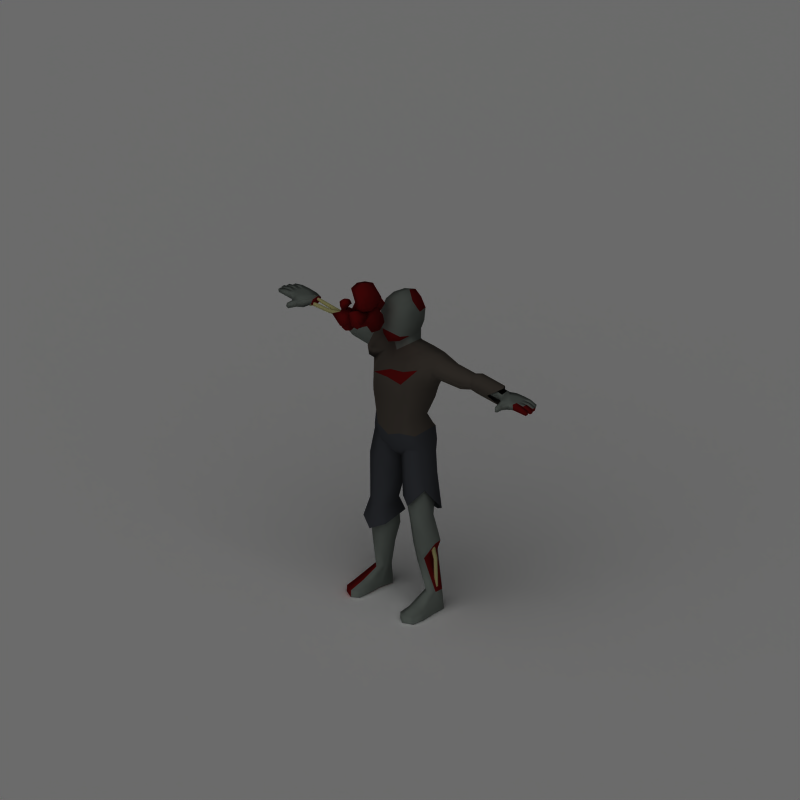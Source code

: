 # Source: zombie.blend  (saved by Blender 2.49.2; exported with 4.5.12 LTS)
import bpy
from mathutils import Matrix  # noqa: F401  (used for matrix-valued properties, if any)

bpy.ops.wm.read_factory_settings(use_empty=True)
scene = bpy.context.scene
scene.name = 'Scene'

# ---- collections
col_collection_1 = bpy.data.collections.new('Collection 1'); scene.collection.children.link(col_collection_1)

# ---- materials (node trees are filled in below, after node groups)
mat_bloody = bpy.data.materials.new('Bloody')
mat_bloody.alpha_threshold = 0.0
mat_bloody.diffuse_color = (0.4323, 0.04837, 0.04837, 1.0)
mat_bloody.roughness = 0.5
mat_bloody.specular_intensity = 0.0
mat_bloody.line_color = (0.0, 0.0, 0.0, 1.0)
mat_skin = bpy.data.materials.new('Skin')
mat_skin.alpha_threshold = 0.0
mat_skin.preview_render_type = 'SHADERBALL'
mat_skin.diffuse_color = (0.4735, 0.5074, 0.4805, 1.0)
mat_skin.roughness = 0.5
mat_skin.specular_intensity = 0.0
mat_skin.line_color = (0.0, 0.0, 0.0, 1.0)
mat_rags = bpy.data.materials.new('Rags')
mat_rags.alpha_threshold = 0.0
mat_rags.preview_render_type = 'FLAT'
mat_rags.diffuse_color = (0.3273, 0.2975, 0.2669, 1.0)
mat_rags.specular_color = (0.7997, 0.0, 0.0)
mat_rags.roughness = 0.5
mat_rags.specular_intensity = 0.0
mat_rags.line_color = (0.0, 0.0, 0.0, 1.0)
mat_rags2 = bpy.data.materials.new('Rags2')
mat_rags2.alpha_threshold = 0.0
mat_rags2.preview_render_type = 'FLAT'
mat_rags2.diffuse_color = (0.2508, 0.2621, 0.2857, 1.0)
mat_rags2.specular_color = (0.7541, 0.0, 0.0)
mat_rags2.roughness = 0.5
mat_rags2.specular_intensity = 0.0
mat_rags2.line_color = (0.0, 0.0, 0.0, 1.0)
mat_bone_001 = bpy.data.materials.new('Bone.001')
mat_bone_001.alpha_threshold = 0.0
mat_bone_001.diffuse_color = (0.7846, 0.7672, 0.5132, 1.0)
mat_bone_001.specular_color = (1.0, 0.6498, 0.2498)
mat_bone_001.roughness = 0.5
mat_bone_001.specular_intensity = 0.0
mat_bone_001.line_color = (0.0, 0.0, 0.0, 1.0)
mat_shadowcatcher = bpy.data.materials.new('ShadowCatcher')
mat_shadowcatcher.alpha_threshold = 0.0
mat_shadowcatcher.diffuse_color = (1.0, 1.0, 1.0, 1.0)
mat_shadowcatcher.roughness = 0.5
mat_shadowcatcher.line_color = (0.0, 0.0, 0.0, 0.666)

# ---- material node trees

# ---- world
world_world = bpy.data.worlds.new('World'); scene.world = world_world
world_world.color = (0.1, 0.1, 0.1)
world_world.use_sun_shadow = False
world_world.sun_shadow_jitter_overblur = 0.0
world_world.cycles.sampling_method = 'MANUAL'
world_world.cycles.sample_map_resolution = 256

# ---- cameras
cam_camera_001 = bpy.data.cameras.new('Camera.001')
cam_camera_001.type = 'ORTHO'
cam_camera_001.passepartout_alpha = 0.2
cam_camera_001.clip_end = 100.0
cam_camera_001.lens = 35.0
cam_camera_001.ortho_scale = 4.245
cam_camera_001.show_passepartout = False
cam_camera_001.show_safe_areas = True
cam_camera_001.dof.focus_distance = 0.0
cam_camera_001.dof.aperture_fstop = 128.0

# ---- lights
light_lamp_001 = bpy.data.lights.new('Lamp.001', 'SUN')
light_lamp_001.transmission_factor = 0.0
light_lamp_001.angle = 1.571
light_lamp_001.energy = 1.25
light_lamp_001.shadow_buffer_clip_start = 0.5
light_lamp_001.shadow_soft_size = 1.0
light_lamp_001.shadow_cascade_max_distance = 1000.0
light_lamp_001.cycles.use_multiple_importance_sampling = False

# ---- meshes
me_plane_002 = bpy.data.meshes.new('Plane.002')
me_plane_002.from_pydata([], [], [])
me_plane_002.use_remesh_preserve_volume = False
me_plane_002.use_remesh_preserve_attributes = False
me_plane_002.use_mirror_vertex_groups = False
me_plane_002.update()
me_cube_004 = bpy.data.meshes.new('Cube.004')
me_cube_004.from_pydata([(-0.02728, -0.04406, 0.01885), (-0.04144, -0.0594, 0.04756), (-0.02325, -0.0891, 0.04067), (-0.02034, -0.07259, 0.01744), (-0.009991, -0.05981, 0.04091), (-0.04054, -0.07335, 0.01861), (-0.03916, -0.0439, 0.03503), (-0.03608, -0.0783, 0.05169), (-0.0257, -0.05369, 0.01331), (-0.02393, -0.08787, 0.03173), (-0.01514, -0.04421, 0.02995), (-0.02596, -0.05593, 0.05188), (-0.01206, -0.07861, 0.04661), (-0.0125, -0.06573, 0.03016), (-0.04929, -0.06627, 0.03484), (-0.03847, -0.05455, 0.01291), (-0.02457, -0.07723, 0.007642), (-0.03539, -0.08895, 0.02958), (-0.02721, -0.04226, 0.04179), (-0.02453, -0.0723, 0.05634), (-0.01421, -0.0807, 0.03808), (-0.02319, -0.04968, 0.0305), (-0.04758, -0.05129, 0.02692), (-0.04489, -0.08133, 0.04147), (-0.02331, -0.0909, 0.01773), (-0.026, -0.06086, 0.003177), (0.02382, -0.03189, -0.03581), (0.002009, -0.05552, 0.008406), (0.0347, -0.08369, 0.0002211), (0.05184, -0.07762, -0.04642), (0.05044, -0.05614, -0.001837), (0.01199, -0.0651, -0.03028), (0.02935, -0.03163, 0.009871), (0.01026, -0.08462, 0.01476), (0.04047, -0.0504, -0.0414), (0.05691, -0.08961, -0.02122), (0.04873, -0.01157, -0.0003886), (0.02586, -0.05016, 0.01505), (0.04175, -0.07657, 0.0008781), (0.06392, -0.06705, -0.02683), (-0.001489, -0.0542, -0.005289), (0.006593, -0.04804, -0.04496), (0.02488, -0.08485, -0.04169), (0.01991, -0.08913, -0.0134), (0.02392, -0.02912, -0.0004792), (0.02806, -0.07537, 0.02192), (0.06129, -0.09011, -0.01464), (0.05404, -0.04575, -0.02566), (-0.007438, -0.04302, -0.02338), (0.00528, -0.07739, 0.004919), (0.03851, -0.09212, -0.03164), (0.02268, -0.05964, -0.04856), (-0.06594, -0.02182, -0.06057), (-0.06594, -0.07326, -0.06057), (-0.05284, -0.07326, -0.01083), (-0.05284, -0.02182, -0.01083), (-0.02615, -0.02182, -0.07105), (-0.02615, -0.07326, -0.07105), (-0.01305, -0.07326, -0.02131), (-0.01305, -0.02182, -0.02131), (-0.091, -0.077, -0.03249), (-0.06979, -0.04754, -0.06343), (-0.06229, -0.01807, -0.03494), (-0.05478, -0.04754, -0.006446), (-0.02421, -0.04754, -0.07543), (-0.0167, -0.077, -0.04694), (-0.009199, -0.04754, -0.01845), (-0.0167, -0.01807, -0.04694), (-0.047, -0.077, -0.06943), (-0.047, -0.01807, -0.06943), (-0.03199, -0.077, -0.01245), (-0.03199, -0.01807, -0.01245), (-0.06933, -0.04754, -0.03308), (-0.009657, -0.04754, -0.0488), (-0.04932, -0.04754, -0.07824), (-0.0395, -0.08611, -0.04094), (-0.02967, -0.04754, -0.003642), (-0.0395, -0.008966, -0.04094), (-0.04314, -0.00351, -0.05099), (0.005059, -0.02709, -0.04118), (-0.02376, -0.07119, -0.06504), (-0.0605, -0.04914, -0.07533), (-0.01713, -0.02771, -0.08531), (-0.03831, -0.04851, -0.0312), (-0.01446, -0.003259, -0.03967), (-0.0181, -0.05319, -0.05376), (-0.06454, -0.0201, -0.06575), (-0.04099, -0.07296, -0.07684), (-0.03141, -0.003738, -0.07337), (-0.02524, -0.01729, -0.0622), (-0.007854, -0.0566, -0.08447), (-0.04467, -0.03859, -0.09196), (-0.01077, -0.03763, -0.02455), (-0.04331, -0.01962, -0.05342), (-0.06085, -0.05447, -0.05063), (-0.02404, -0.07248, -0.04314), (-0.009082, -0.0007535, -0.06007), (-0.009491, -0.04444, -0.07089), (-0.03224, -0.0616, -0.09252), (-0.04791, -0.01546, -0.05229), (-0.02321, -0.01462, -0.02399), (-0.0283, -0.06076, -0.03306), (-0.04636, -0.07547, -0.05644), (-0.06693, -0.02932, -0.04676), (0.04432, 0.03859, 0.0122), (0.04432, -0.03832, 0.0122), (-0.02462, -0.03782, -0.007359), (-0.02462, 0.03909, -0.007359), (0.04166, 0.03909, 0.06712), (0.04166, -0.03782, 0.06712), (-0.02462, -0.03782, 0.09262), (-0.02462, 0.03909, 0.09262), (0.005865, -0.04391, 0.004924), (0.04991, 0.0001338, 0.004924), (0.01383, 0.04468, -0.01463), (-0.03021, 0.000635, -0.01463), (0.04726, 0.000635, 0.07439), (0.01383, -0.04341, 0.09989), (-0.03021, 0.000635, 0.09989), (0.01383, 0.04468, 0.09989), (0.05788, -0.04341, 0.04263), (0.05788, 0.04468, 0.04263), (0.003499, -0.04341, 0.04293), (0.003499, 0.04468, 0.04293), (0.005865, 0.0001339, -0.01278), (0.01383, 0.000635, 0.1176), (0.06353, 0.000635, 0.04475), (0.04755, -0.05703, 0.04293), (-0.01012, 0.000635, 0.04293), (0.04755, 0.0583, 0.04293), (0.04192, 0.01039, -0.101), (0.04545, -0.02537, -0.03099), (-0.02735, -0.02537, -0.03099), (-0.02735, 0.01061, -0.1097), (0.04545, 0.07681, -0.07939), (0.04545, 0.04083, -0.0007161), (-0.02735, 0.04083, -0.0007162), (-0.02735, 0.07681, -0.07939), (0.009048, -0.03281, -0.02747), (0.03538, 0.002384, -0.06913), (0.01516, 0.008407, -0.07911), (-0.03265, -0.0122, -0.07253), (0.05075, 0.06364, -0.03785), (0.009048, 0.04303, 0.007212), (-0.03265, 0.06364, -0.03785), (0.009048, 0.08425, -0.08291), (0.05075, 0.005114, -0.01013), (0.05075, 0.04633, -0.1003), (-0.03265, 0.005114, -0.01013), (-0.03265, 0.04633, -0.1003), (0.009048, -0.02392, -0.07789), (0.009048, 0.07536, -0.03249), (0.04164, 0.02572, -0.05825), (0.009048, -0.001257, 0.003802), (-0.04554, 0.02572, -0.05519), (0.01516, 0.0527, -0.0757), (0.006646, 0.08042, -0.05762), (-0.02185, 0.05649, -0.0007971), (0.01008, 0.04679, 0.007362), (0.03291, 0.06006, -0.01259), (0.006645, 0.09737, 0.003472), (0.006645, 0.02312, -0.03048), (0.006403, 0.07205, -0.03051), (-0.02453, 0.04483, 0.02019), (0.02802, 0.07156, -0.0329), (0.03783, 0.04483, 0.02019), (0.006645, 0.104, -0.03423), (-0.02453, 0.0886, -0.0005369), (0.0111, 0.07853, 0.01465), (0.03783, 0.0886, -0.0005369), (0.007639, 0.02692, -0.009965), (0.006646, 0.0473, -0.06017), (0.03783, 0.03189, -0.02647), (0.006645, 0.01648, 0.007225), (0.001326, 0.08956, -0.001359), (-0.02057, 0.07155, 0.02723), (0.03386, 0.07155, 0.02723), (0.02405, 0.09436, -0.0173), (-0.002894, 0.04766, -0.05017), (0.002634, 0.01809, 0.007928), (0.03386, 0.02204, 0.004592), (0.01372, 0.04079, -0.0257), (0.02072, 0.06354, 0.006043), (0.01132, 0.01629, 0.01858), (-0.04262, 0.01429, 0.02288), (-0.05306, 0.06354, 0.006043), (0.01453, 0.05193, 0.05833), (0.02072, -0.01024, 0.06507), (-0.05349, -0.001686, 0.06651), (-0.04393, 0.05511, 0.05496), (-0.005728, 0.008923, 0.01859), (0.02609, 0.02665, 0.001748), (-0.01617, 0.06891, 0.001748), (-0.03638, 0.05119, -0.002185), (0.0199, 0.01503, 0.06263), (-0.01617, -0.01561, 0.06937), (-0.05843, 0.02665, 0.06937), (-0.01617, 0.06891, 0.06937), (0.02609, -0.01561, 0.03556), (0.0199, 0.0573, 0.02882), (-0.04799, 0.008923, 0.0524), (-0.05843, 0.06891, 0.03556), (-0.01617, 0.02665, -0.008705), (-0.01617, 0.02665, 0.07982), (0.03916, 0.02665, 0.03556), (-0.005728, -0.004142, 0.0524), (-0.0715, 0.02665, 0.03556), (-0.02237, 0.07036, 0.02882)], [], [(10, 0, 6, 18), (0, 15, 22, 6), (0, 10, 21, 8), (15, 0, 8, 25), (14, 1, 6, 22), (1, 11, 18, 6), (23, 7, 1, 14), (7, 19, 11, 1), (17, 2, 7, 23), (2, 12, 19, 7), (24, 9, 2, 17), (9, 20, 12, 2), (16, 3, 9, 24), (3, 13, 20, 9), (25, 8, 3, 16), (8, 21, 13, 3), (13, 4, 12, 20), (4, 11, 19, 12), (21, 10, 4, 13), (10, 18, 11, 4), (15, 5, 14, 22), (5, 17, 23, 14), (25, 16, 5, 15), (16, 24, 17, 5), (36, 26, 32, 44), (26, 41, 48, 32), (26, 36, 47, 34), (41, 26, 34, 51), (40, 27, 32, 48), (27, 37, 44, 32), (49, 33, 27, 40), (33, 45, 37, 27), (43, 28, 33, 49), (28, 38, 45, 33), (50, 35, 28, 43), (35, 46, 38, 28), (42, 29, 35, 50), (29, 39, 46, 35), (51, 34, 29, 42), (34, 47, 39, 29), (39, 30, 38, 46), (30, 37, 45, 38), (47, 36, 30, 39), (36, 44, 37, 30), (41, 31, 40, 48), (31, 43, 49, 40), (51, 42, 31, 41), (42, 50, 43, 31), (61, 53, 60, 72), (52, 61, 72, 62), (72, 60, 54, 63), (62, 72, 63, 55), (67, 59, 66, 73), (56, 67, 73, 64), (73, 66, 58, 65), (64, 73, 65, 57), (69, 56, 64, 74), (52, 69, 74, 61), (74, 64, 57, 68), (61, 74, 68, 53), (68, 57, 65, 75), (53, 68, 75, 60), (75, 65, 58, 70), (60, 75, 70, 54), (70, 58, 66, 76), (54, 70, 76, 63), (76, 66, 59, 71), (63, 76, 71, 55), (69, 52, 62, 77), (56, 69, 77, 67), (77, 62, 55, 71), (67, 77, 71, 59), (88, 78, 84, 96), (78, 93, 100, 84), (99, 86, 78, 88), (86, 103, 93, 78), (92, 79, 84, 100), (79, 89, 96, 84), (101, 85, 79, 92), (85, 97, 89, 79), (95, 80, 85, 101), (80, 90, 97, 85), (102, 87, 80, 95), (87, 98, 90, 80), (94, 81, 87, 102), (81, 91, 98, 87), (103, 86, 81, 94), (86, 99, 91, 81), (91, 82, 90, 98), (82, 89, 97, 90), (99, 88, 82, 91), (88, 96, 89, 82), (93, 83, 92, 100), (83, 95, 101, 92), (103, 94, 83, 93), (94, 102, 95, 83), (113, 105, 112, 124), (104, 113, 124, 114), (124, 112, 106, 115), (114, 124, 115, 107), (119, 111, 118, 125), (108, 119, 125, 116), (125, 118, 110, 117), (116, 125, 117, 109), (121, 108, 116, 126), (104, 121, 126, 113), (126, 116, 109, 120), (113, 126, 120, 105), (120, 109, 117, 127), (105, 120, 127, 112), (127, 117, 110, 122), (112, 127, 122, 106), (122, 110, 118, 128), (106, 122, 128, 115), (128, 118, 111, 123), (115, 128, 123, 107), (121, 104, 114, 129), (108, 121, 129, 119), (129, 114, 107, 123), (119, 129, 123, 111), (139, 131, 138, 150), (130, 139, 150, 140), (150, 138, 132, 141), (140, 150, 141, 133), (145, 137, 144, 151), (134, 145, 151, 142), (151, 144, 136, 143), (142, 151, 143, 135), (147, 134, 142, 152), (130, 147, 152, 139), (152, 142, 135, 146), (139, 152, 146, 131), (146, 135, 143, 153), (131, 146, 153, 138), (153, 143, 136, 148), (138, 153, 148, 132), (148, 136, 144, 154), (132, 148, 154, 141), (154, 144, 137, 149), (141, 154, 149, 133), (147, 130, 140, 155), (134, 147, 155, 145), (155, 140, 133, 149), (145, 155, 149, 137), (166, 156, 162, 174), (156, 171, 178, 162), (177, 164, 156, 166), (164, 181, 171, 156), (170, 157, 162, 178), (157, 167, 174, 162), (179, 163, 157, 170), (163, 175, 167, 157), (173, 158, 163, 179), (158, 168, 175, 163), (180, 165, 158, 173), (165, 176, 168, 158), (172, 159, 165, 180), (159, 169, 176, 165), (181, 164, 159, 172), (164, 177, 169, 159), (169, 160, 168, 176), (160, 167, 175, 168), (177, 166, 160, 169), (166, 174, 167, 160), (171, 161, 170, 178), (161, 173, 179, 170), (181, 172, 161, 171), (172, 180, 173, 161), (191, 183, 190, 202), (182, 191, 202, 192), (202, 190, 184, 193), (192, 202, 193, 185), (197, 189, 196, 203), (186, 197, 203, 194), (203, 196, 188, 195), (194, 203, 195, 187), (199, 186, 194, 204), (182, 199, 204, 191), (204, 194, 187, 198), (191, 204, 198, 183), (198, 187, 195, 205), (183, 198, 205, 190), (205, 195, 188, 200), (190, 205, 200, 184), (200, 188, 196, 206), (184, 200, 206, 193), (206, 196, 189, 201), (193, 206, 201, 185), (199, 182, 192, 207), (186, 199, 207, 197), (207, 192, 185, 201), (197, 207, 201, 189)])
me_cube_004.polygons.foreach_set('use_smooth', [True] * 192)
me_cube_004.materials.append(mat_bloody)
me_cube_004.use_remesh_preserve_volume = False
me_cube_004.use_remesh_preserve_attributes = False
me_cube_004.use_mirror_vertex_groups = False
me_cube_004.update()
me_mehumanmale_001 = bpy.data.meshes.new('meHumanMale.001')
me_mehumanmale_001.from_pydata([(0.1655, 0.04139, -0.4766), (0.1608, 0.02843, -0.4812), (0.1747, 0.01447, -0.4815), (0.1934, 0.01912, -0.4778), (0.1981, 0.03208, -0.4732), (0.1843, 0.04604, -0.4729), (0.1979, 0.06899, -0.6815), (0.1948, 0.05717, -0.6841), (0.2036, 0.0483, -0.6843), (0.2197, 0.04878, -0.6808), (0.2186, 0.06307, -0.6793), (0.2098, 0.07194, -0.6792), (0.1931, 0.06205, -0.8662), (0.1963, 0.07457, -0.8642), (0.2022, 0.0532, -0.8684), (0.2178, 0.05586, -0.8606), (0.2178, 0.06942, -0.8668), (0.2087, 0.07826, -0.8645), (-0.5116, 0.07625, 0.509), (-0.5132, 0.06381, 0.5046), (-0.5135, 0.05134, 0.5176), (-0.5133, 0.05636, 0.5349), (-0.5117, 0.0688, 0.5393), (-0.5114, 0.08127, 0.5263), (-0.478, 0.0878, 0.5115), (-0.4771, 0.05836, 0.5049), (-0.4825, 0.03788, 0.5251), (-0.4889, 0.04684, 0.552), (-0.4898, 0.07628, 0.5586), (-0.4843, 0.09676, 0.5384), (-0.4695, 0.06621, 0.5371), (-0.5983, 0.06937, 0.4977), (-0.5986, 0.05826, 0.495), (-0.5988, 0.05034, 0.5033), (-0.593, 0.05372, 0.5183), (-0.5983, 0.06464, 0.517), (-0.5981, 0.07256, 0.5087), (-0.7209, 0.06273, 0.4864), (-0.7211, 0.0744, 0.4892), (-0.7226, 0.05457, 0.4947), (-0.7188, 0.05826, 0.5097), (-0.7247, 0.06975, 0.5085), (-0.723, 0.07791, 0.5002), (-0.7389, 0.06227, 0.4763), (-0.7385, 0.08143, 0.481), (-0.7397, 0.04866, 0.4905), (-0.7344, 0.05439, 0.5135), (-0.7397, 0.07337, 0.5142), (-0.7389, 0.08698, 0.4999), (-0.7442, 0.06876, 0.4966), (-0.7423, 0.08562, 0.5187), (-0.7391, 0.1039, 0.521), (-0.737, 0.09245, 0.5327), (-0.7355, 0.0765, 0.5282), (-0.7362, 0.07205, 0.5121), (-0.7398, 0.09947, 0.505), (-0.7383, 0.08353, 0.5005), (-0.7233, 0.1023, 0.5221), (-0.723, 0.09504, 0.5292), (-0.7218, 0.08548, 0.5265), (-0.7207, 0.08322, 0.5167), (-0.7223, 0.1001, 0.5123), (-0.721, 0.09052, 0.5097), (-0.6202, 0.1174, 0.5027), (-0.6196, 0.1067, 0.5129), (-0.6203, 0.0945, 0.5101), (-0.6216, 0.09099, 0.4982), (-0.6223, 0.1017, 0.4881), (-0.6216, 0.1139, 0.4909), (-0.4702, 0.1039, 0.4905), (-0.4847, 0.1347, 0.4958), (-0.4882, 0.1142, 0.5174), (-0.4881, 0.08454, 0.5106), (-0.4844, 0.07546, 0.4823), (-0.4809, 0.096, 0.4607), (-0.4811, 0.1256, 0.4674), (-0.5125, 0.1232, 0.4895), (-0.5113, 0.1074, 0.506), (-0.5138, 0.09151, 0.5011), (-0.5163, 0.08507, 0.4794), (-0.5175, 0.1009, 0.4628), (-0.5149, 0.1168, 0.4678), (-0.7955, 0.006095, 0.492), (-0.8343, 0.0159, 0.5007), (-0.8356, 0.04222, 0.501), (-0.8021, 0.01565, 0.531), (-0.8328, 0.01575, 0.5332), (-0.834, 0.04207, 0.5334), (-0.8317, 0.06848, 0.5335), (-0.8332, 0.06864, 0.5011), (-0.7538, 0.1236, 0.4855), (-0.7525, 0.1239, 0.5275), (-0.887, 0.06724, 0.5064), (-0.8857, 0.06711, 0.5324), (-0.8845, 0.04079, 0.5321), (-0.8857, 0.04092, 0.5061), (-0.9332, 0.04552, 0.5038), (-0.9351, 0.0422, 0.5221), (-0.9361, 0.06325, 0.5223), (-0.9339, 0.06026, 0.5039), (-0.88, 0.09626, 0.5308), (-0.8811, 0.09637, 0.5074), (-0.8799, 0.07005, 0.5061), (-0.8787, 0.06993, 0.5321), (-0.9257, 0.07143, 0.5219), (-0.9238, 0.07475, 0.5036), (-0.9245, 0.08948, 0.5052), (-0.9267, 0.09249, 0.5217), (-0.8802, 0.03816, 0.5321), (-0.879, 0.01184, 0.5319), (-0.8815, 0.03828, 0.5061), (-0.8802, 0.01196, 0.5059), (-0.9277, 0.01656, 0.5035), (-0.9284, 0.0313, 0.5037), (-0.9296, 0.01324, 0.5218), (-0.9306, 0.0343, 0.522), (-0.746, 0.02078, 0.5285), (-0.7519, 0.07362, 0.5343), (-0.7473, 0.02011, 0.4826), (-0.7536, 0.07334, 0.483), (-0.7622, -0.01882, 0.495), (-0.7612, -0.01819, 0.5266), (-0.7872, -0.02689, 0.5262), (-0.7882, -0.02745, 0.4981), (-0.7941, -0.06078, 0.502), (-0.7921, -0.05855, 0.5231), (-0.7768, -0.06227, 0.5267), (-0.7777, -0.06298, 0.4971), (-0.9074, 0.1194, 0.5217), (-0.9052, 0.1164, 0.5052), (-0.9046, 0.1017, 0.5036), (-0.9064, 0.09838, 0.5219), (-0.8594, 0.09688, 0.5321), (-0.8606, 0.097, 0.5061), (-0.8618, 0.1233, 0.5074), (-0.8607, 0.1232, 0.5308), (-0.8105, 0.1237, 0.5315), (-0.8118, 0.1238, 0.5022), (-0.8237, 0.09508, 0.5016), (-0.8222, 0.09494, 0.5325), (-0.7883, 0.1249, 0.4919), (-0.7857, 0.1252, 0.5286), (-0.7937, 0.04366, 0.501), (-0.7921, 0.04351, 0.5334), (-0.792, 0.09604, 0.5016), (-0.7906, 0.09589, 0.5325), (0.0, -0.006751, 0.6107), (0.0, -0.09263, 0.4069), (0.0, -0.08716, 0.6222), (0.0, 0.1537, 0.6955), (-0.4702, 0.09932, 0.458), (-0.4702, 0.0652, 0.4579), (-0.4919, 0.03829, 0.5016), (-0.4702, 0.06513, 0.5426), (-0.4702, 0.09929, 0.5425), (-0.4702, 0.1423, 0.5015), (-0.1997, 0.1172, 0.3937), (-0.1954, 0.001093, 0.4103), (-0.1761, -0.04527, 0.4982), (-0.1421, 0.02877, 0.5718), (-0.1435, 0.1157, 0.5712), (-0.1756, 0.1655, 0.485), (-0.7113, 0.1171, 0.5196), (-0.7113, 0.09405, 0.5362), (-0.7113, 0.0553, 0.5296), (-0.7113, 0.03954, 0.506), (-0.7113, 0.06277, 0.4884), (-0.7113, 0.1017, 0.4951), (-0.06708, 0.185, 0.4823), (-0.06041, 0.09357, 0.591), (-0.05989, 0.009367, 0.5929), (-0.07574, -0.03336, 0.5206), (0.0, -0.0469, 0.4858), (0.0, 0.1735, 0.4759), (-0.1425, 0.05578, 0.1736), (-0.1309, -0.04419, 0.2146), (-0.1018, -0.08717, 0.2312), (-0.06096, 0.1153, 0.1601), (-0.08111, -0.08509, 0.0904), (-0.1446, -0.03384, 0.1272), (-0.07664, 0.1428, 0.1112), (-0.1528, 0.1123, 0.06343), (-0.1659, -0.02252, 0.03588), (-0.08681, -0.06802, 0.004748), (-0.08681, 0.1805, -0.03471), (-0.1677, 0.1103, 0.01514), (-0.1549, 0.0913, -0.8743), (-0.1549, 0.04407, -0.8743), (-0.1894, 0.01014, -0.8743), (-0.2239, 0.04407, -0.8743), (-0.2239, 0.0913, -0.8743), (-0.1894, 0.1239, -0.8743), (-0.1409, 0.09494, -0.4179), (-0.204, 0.06063, -0.4107), (-0.2061, -0.01679, -0.4357), (-0.1453, -0.05232, -0.4699), (-0.07446, -0.01679, -0.4476), (-0.07234, 0.06063, -0.4226), (-0.1421, 0.08829, -0.9849), (-0.1547, 0.007083, -0.9849), (-0.1895, 0.006883, -0.9849), (-0.2459, 0.007083, -0.9849), (-0.2424, 0.08829, -0.9849), (-0.1898, 0.1349, -0.9849), (-0.2507, -0.1486, -0.9849), (-0.1924, -0.1768, -0.9849), (-0.1525, -0.1486, -0.9849), (-0.2483, -0.1486, -0.9474), (-0.1921, -0.1768, -0.9446), (-0.1525, -0.1486, -0.9474), (0.0, -0.0244, 0.5465), (0.0, 0.1568, 0.5435), (-0.0568, 0.1009, 0.6505), (-0.06153, 0.009241, 0.6414), (0.0, 0.1174, 0.6327), (-0.09982, -0.09515, 0.401), (-0.09635, 0.1764, 0.3722), (-0.002365, 0.1554, 0.3587), (-0.06506, 0.1168, 0.6966), (-0.05947, -0.06496, 0.6405), (-0.07977, -0.06372, 0.7713), (-0.06641, 0.1248, 0.7724), (0.0, -0.09518, 0.7713), (0.0, 0.1629, 0.7713), (-0.06148, -0.04299, 0.8443), (-0.06148, 0.09614, 0.8491), (0.0, -0.05914, 0.8715), (-0.01957, 0.1343, 0.8467), (-0.5163, 0.1056, 0.4847), (-0.5163, 0.1183, 0.5031), (-0.5453, 0.1056, 0.5176), (-0.5277, 0.06546, 0.5207), (-0.5163, 0.05183, 0.5032), (-0.5102, 0.0655, 0.4892), (-0.406, 0.05013, 0.4408), (-0.3339, 0.1048, 0.4296), (-0.425, 0.02133, 0.4907), (-0.4037, 0.05363, 0.5437), (-0.334, 0.104, 0.5434), (-0.3034, 0.1587, 0.4877), (-0.08875, 0.01261, -0.6147), (-0.1569, -0.02393, -0.6045), (-0.231, 0.01176, -0.5779), (-0.2293, 0.08238, -0.5579), (-0.1534, 0.1322, -0.5632), (-0.08658, 0.08886, -0.5895), (-0.1987, 0.08077, -0.1604), (-0.1983, -0.02645, -0.1559), (-0.1135, 0.1367, -0.2061), (-0.112, -0.06545, -0.1885), (-0.02201, -0.004925, -0.2443), (-0.02141, 0.06641, -0.2372), (0.02141, 0.06641, -0.2372), (0.02201, -0.004925, -0.2443), (0.112, -0.06545, -0.1885), (0.1135, 0.1367, -0.2061), (0.1983, -0.02645, -0.1559), (0.1987, 0.08077, -0.1604), (0.08658, 0.08886, -0.5895), (0.1534, 0.1322, -0.5632), (0.2303, 0.07337, -0.566), (0.2307, 0.03288, -0.5727), (0.1569, -0.02393, -0.6045), (0.08875, 0.01261, -0.6147), (0.3034, 0.1587, 0.4877), (0.334, 0.104, 0.5434), (0.4037, 0.05363, 0.5437), (0.425, 0.02133, 0.4907), (0.3339, 0.1048, 0.4296), (0.406, 0.05013, 0.4408), (0.06148, 0.09614, 0.8491), (0.06148, -0.04299, 0.8443), (0.06641, 0.1248, 0.7724), (0.07977, -0.06372, 0.7713), (0.05947, -0.06496, 0.6405), (0.06506, 0.1168, 0.6966), (0.09846, 0.1862, 0.421), (0.09982, -0.09515, 0.401), (0.06153, 0.009241, 0.6414), (0.0568, 0.1009, 0.6505), (0.1525, -0.1486, -0.9474), (0.1921, -0.1768, -0.9446), (0.2483, -0.1486, -0.9474), (0.1525, -0.1486, -0.9849), (0.1924, -0.1768, -0.9849), (0.2507, -0.1486, -0.9849), (0.1898, 0.1349, -0.9849), (0.2424, 0.08829, -0.9849), (0.2459, 0.007083, -0.9849), (0.1895, 0.006883, -0.9849), (0.1547, 0.007083, -0.9849), (0.1421, 0.08829, -0.9849), (0.08152, 0.05539, -0.4242), (0.08335, -0.0116, -0.4458), (0.1447, -0.04235, -0.4651), (0.1973, -0.0116, -0.4355), (0.1955, 0.05539, -0.4139), (0.1409, 0.08509, -0.4201), (0.1894, 0.1239, -0.8743), (0.2239, 0.0913, -0.8743), (0.2239, 0.04407, -0.8743), (0.1894, 0.01014, -0.8743), (0.1549, 0.04407, -0.8743), (0.1549, 0.0913, -0.8743), (0.0, -0.05504, -0.05819), (0.0, 0.1284, -0.08252), (0.1677, 0.1103, 0.01514), (0.08681, 0.1805, -0.03471), (0.08681, -0.06802, 0.004748), (0.1659, -0.02252, 0.03588), (-0.0006895, -0.08817, 0.05334), (0.159, 0.1073, 0.096), (0.08111, 0.1724, 0.04672), (0.1514, -0.03732, 0.0802), (0.08111, -0.08509, 0.0904), (0.06096, 0.1153, 0.1601), (0.1018, -0.08717, 0.2312), (0.1309, -0.04419, 0.2146), (0.1425, 0.05578, 0.1736), (0.0, -0.07445, 0.2312), (0.07574, -0.03336, 0.5206), (0.05989, 0.009367, 0.5929), (0.06041, 0.09357, 0.591), (0.06708, 0.185, 0.4823), (0.1756, 0.1655, 0.485), (0.1435, 0.1157, 0.5712), (0.1421, 0.02877, 0.5718), (0.1761, -0.04527, 0.4982), (0.1954, 0.001093, 0.4103), (0.1997, 0.1172, 0.3937), (0.4702, 0.1423, 0.5015), (0.4702, 0.09929, 0.5425), (0.4702, 0.06513, 0.5426), (0.4919, 0.03829, 0.5016), (0.4702, 0.0652, 0.4579), (0.4702, 0.09932, 0.458), (0.0, 0.159, 0.04968), (0.0, 0.1037, 0.1631), (-0.1922, -0.08016, -0.9849), (-0.2559, -0.07927, -0.9849), (-0.2533, -0.0823, -0.938), (-0.151, -0.07927, -0.9849), (-0.1522, -0.0823, -0.938), (-0.1917, -0.08636, -0.9185), (0.1917, -0.08636, -0.9185), (0.1522, -0.0823, -0.938), (0.151, -0.07927, -0.9849), (0.2533, -0.0823, -0.938), (0.2559, -0.07927, -0.9849), (0.1922, -0.08016, -0.9849), (-0.11, 0.02135, -0.7154), (-0.1659, -0.008547, -0.6986), (-0.2258, 0.0173, -0.6811), (-0.2246, 0.06937, -0.6677), (-0.1628, 0.1191, -0.6569), (-0.1089, 0.07341, -0.7021), (0.1089, 0.07341, -0.7021), (0.1628, 0.1191, -0.6569), (0.172, 0.1066, -0.6604), (0.1722, 0.009227, -0.6752), (0.1659, -0.008547, -0.6986), (0.11, 0.02135, -0.7154), (-0.1799, 0.09098, -0.04574), (-0.1723, -0.0157, -0.0009543), (-0.0983, 0.1419, -0.09928), (-0.09178, -0.05109, -0.02231), (0.0137, 0.0901, -0.1081), (0.01324, -0.003993, -0.1027), (0.09178, -0.05109, -0.02231), (0.0983, 0.1419, -0.09928), (0.1723, -0.0157, -0.0009543), (0.1799, 0.09098, -0.04574), (-0.0137, 0.0901, -0.1081), (-0.01324, -0.003993, -0.1027), (-0.1673, 0.09822, 0.2785), (-0.1484, -0.03516, 0.2929), (-0.1087, -0.0905, 0.2861), (-0.07839, 0.1417, 0.2566), (0.07839, 0.1417, 0.2566), (0.1087, -0.0905, 0.2861), (0.1484, -0.03516, 0.2929), (0.1673, 0.09822, 0.2785), (0.0, 0.1266, 0.2579), (0.0, -0.08288, 0.2737), (-0.2318, 0.03908, 0.4371), (-0.2207, 0.1144, 0.4116), (-0.2292, 0.008272, 0.4913), (-0.224, 0.04324, 0.5655), (-0.2214, 0.115, 0.565), (-0.2079, 0.1549, 0.4864), (0.2079, 0.1549, 0.4864), (0.2214, 0.115, 0.565), (0.224, 0.04324, 0.5655), (0.2292, 0.008272, 0.4913), (0.2207, 0.1144, 0.4116), (0.2318, 0.03908, 0.4371), (-0.07748, 0.02366, 0.6945), (0.07748, 0.02366, 0.6945), (-0.07065, -0.06624, 0.6955), (0.0, -0.09993, 0.6955), (0.07065, -0.06624, 0.6955), (-0.08691, 0.01961, 0.7702), (0.08691, 0.01961, 0.7702), (-0.07053, 0.0243, 0.8532), (0.07053, 0.0243, 0.8532), (0.0, 0.02662, 0.8851), (0.5163, 0.0655, 0.4518), (0.5163, 0.03676, 0.5032), (0.5163, 0.06546, 0.5588), (0.5163, 0.1056, 0.5587), (0.5163, 0.1438, 0.5031), (0.5163, 0.1056, 0.4519), (0.7113, 0.1017, 0.4951), (0.7113, 0.06277, 0.4884), (0.7113, 0.03954, 0.506), (0.7113, 0.0553, 0.5296), (0.7113, 0.09405, 0.5362), (0.7113, 0.1171, 0.5196), (0.7906, 0.09589, 0.5325), (0.792, 0.09604, 0.5016), (0.7921, 0.04351, 0.5334), (0.7937, 0.04366, 0.501), (0.7857, 0.1252, 0.5286), (0.7883, 0.1249, 0.4919), (0.8222, 0.09494, 0.5325), (0.8237, 0.09508, 0.5016), (0.8118, 0.1238, 0.5022), (0.8105, 0.1237, 0.5315), (0.8607, 0.1232, 0.5308), (0.8618, 0.1233, 0.5074), (0.8606, 0.097, 0.5061), (0.8594, 0.09688, 0.5321), (0.9064, 0.09838, 0.5219), (0.9046, 0.1017, 0.5036), (0.9052, 0.1164, 0.5052), (0.9074, 0.1194, 0.5217), (0.7777, -0.06298, 0.4971), (0.7768, -0.06227, 0.5267), (0.7921, -0.05855, 0.5231), (0.7941, -0.06078, 0.502), (0.7882, -0.02745, 0.4981), (0.7872, -0.02689, 0.5262), (0.7612, -0.01819, 0.5266), (0.7622, -0.01882, 0.495), (0.7536, 0.07334, 0.483), (0.7473, 0.02011, 0.4826), (0.7519, 0.07362, 0.5343), (0.746, 0.02078, 0.5285), (0.9306, 0.0343, 0.522), (0.9296, 0.01324, 0.5218), (0.9284, 0.0313, 0.5037), (0.9277, 0.01656, 0.5035), (0.8802, 0.01196, 0.5059), (0.8815, 0.03828, 0.5061), (0.879, 0.01184, 0.5319), (0.8802, 0.03816, 0.5321), (0.9267, 0.09249, 0.5217), (0.9245, 0.08948, 0.5052), (0.9238, 0.07475, 0.5036), (0.9257, 0.07143, 0.5219), (0.8787, 0.06993, 0.5321), (0.8799, 0.07005, 0.5061), (0.8811, 0.09637, 0.5074), (0.88, 0.09626, 0.5308), (0.9339, 0.06026, 0.5039), (0.9361, 0.06325, 0.5223), (0.9351, 0.0422, 0.5221), (0.9332, 0.04552, 0.5038), (0.8857, 0.04092, 0.5061), (0.8845, 0.04079, 0.5321), (0.8857, 0.06711, 0.5324), (0.887, 0.06724, 0.5064), (0.7525, 0.1239, 0.5275), (0.7538, 0.1236, 0.4855), (0.8332, 0.06864, 0.5011), (0.8317, 0.06848, 0.5335), (0.834, 0.04207, 0.5334), (0.8328, 0.01575, 0.5332), (0.8021, 0.01565, 0.531), (0.8356, 0.04222, 0.501), (0.8343, 0.0159, 0.5007), (0.7955, 0.006095, 0.492), (-0.1778, 0.1119, 0.3418), (-0.1574, -0.02372, 0.352), (-0.1042, -0.09574, 0.3346), (-0.08538, 0.1608, 0.3096), (0.08538, 0.1608, 0.3096), (0.1042, -0.09574, 0.3346), (0.1574, -0.02372, 0.352), (0.1778, 0.1119, 0.3418), (0.0, 0.1439, 0.3083), (0.0, -0.09067, 0.3314), (-0.1666, 0.1625, -0.5005), (-0.06147, 0.1019, -0.5057), (-0.239, 0.07364, -0.4857), (-0.2449, -0.02966, -0.562), (-0.1638, -0.06495, -0.5985), (-0.07843, -0.02966, -0.5518), (0.04, 0.06996, -0.3561), (0.03146, -0.008556, -0.3394), (0.1352, 0.1473, -0.4398), (0.132, -0.07517, -0.3377), (0.2178, -0.03225, -0.2283), (0.2274, 0.08576, -0.3743), (-0.2263, -0.005998, 0.4193), (-0.1853, -0.0576, 0.5142), (-0.1979, 0.0248, 0.5899), (-0.2217, 0.1216, 0.5912), (-0.2602, 0.177, 0.5043), (-0.2291, 0.1233, 0.4004), (0.6938, 0.05206, 0.4564), (0.6937, 0.1056, 0.473), (0.6289, 0.02623, 0.5009), (0.7108, 0.06546, 0.5608), (0.6836, 0.1056, 0.5517), (0.6453, 0.1438, 0.5011), (0.06506, -0.0656, 0.668), (-0.06506, -0.0656, 0.668), (0.0, 0.07147, 0.8768), (0.07666, 0.07222, 0.7713), (-0.006667, 0.1622, 0.4263), (0.09192, 0.1697, 0.3492), (0.0, -0.06977, 0.4464), (0.08778, -0.06426, 0.4608)], [], [(0, 6, 7, 1), (1, 7, 8, 2), (2, 8, 9, 3), (3, 9, 10, 4), (4, 10, 11, 5), (6, 0, 5, 11), (6, 13, 12, 7), (7, 12, 14, 8), (8, 14, 15, 9), (9, 15, 16, 10), (10, 16, 17, 11), (11, 17, 13, 6), (18, 24, 25, 19), (19, 25, 26, 20), (20, 26, 27, 21), (21, 27, 28, 22), (22, 28, 29, 23), (23, 29, 24, 18), (24, 29, 30), (29, 28, 30), (28, 27, 30), (27, 26, 30), (26, 25, 30), (25, 24, 30), (18, 19, 32, 31), (19, 20, 33, 32), (20, 21, 34, 33), (21, 22, 35, 34), (22, 23, 36, 35), (31, 36, 23, 18), (31, 32, 37, 38), (32, 33, 39, 37), (33, 34, 40, 39), (34, 35, 41, 40), (35, 36, 42, 41), (36, 31, 38, 42), (38, 37, 43, 44), (37, 39, 45, 43), (39, 40, 46, 45), (40, 41, 47, 46), (41, 42, 48, 47), (42, 38, 44, 48), (44, 43, 49), (43, 45, 49), (45, 46, 49), (46, 47, 49), (47, 48, 49), (48, 44, 49), (51, 55, 50), (52, 51, 50), (53, 52, 50), (54, 53, 50), (56, 54, 50), (55, 56, 50), (57, 61, 55, 51), (58, 57, 51, 52), (59, 58, 52, 53), (60, 59, 53, 54), (62, 60, 54, 56), (61, 62, 56, 55), (63, 68, 61, 57), (64, 63, 57, 58), (65, 64, 58, 59), (66, 65, 59, 60), (67, 66, 60, 62), (68, 67, 62, 61), (76, 81, 68, 63), (77, 76, 63, 64), (78, 77, 64, 65), (79, 78, 65, 66), (80, 79, 66, 67), (81, 80, 67, 68), (74, 75, 69), (73, 74, 69), (72, 73, 69), (71, 72, 69), (70, 71, 69), (75, 70, 69), (75, 81, 76, 70), (77, 71, 70, 76), (78, 72, 71, 77), (79, 73, 72, 78), (80, 74, 73, 79), (81, 75, 74, 80), (82, 85, 86, 83), (89, 84, 95, 92), (88, 89, 92, 93), (87, 88, 93, 94), (84, 87, 94, 95), (95, 94, 97, 96), (94, 93, 98, 97), (93, 92, 99, 98), (92, 95, 96, 99), (96, 97, 98, 99), (88, 139, 100, 103), (138, 89, 102, 101), (89, 88, 103, 102), (102, 103, 104, 105), (101, 102, 105, 106), (103, 100, 107, 104), (100, 101, 106, 107), (105, 104, 107, 106), (86, 87, 108, 109), (87, 84, 110, 108), (83, 86, 109, 111), (84, 83, 111, 110), (110, 111, 112, 113), (111, 109, 114, 112), (108, 110, 113, 115), (109, 108, 115, 114), (112, 114, 115, 113), (118, 116, 121, 120), (82, 118, 120, 123), (116, 85, 122, 121), (85, 82, 123, 122), (122, 123, 124, 125), (121, 122, 125, 126), (123, 120, 127, 124), (120, 121, 126, 127), (125, 124, 127, 126), (164, 116, 118, 165), (163, 117, 116, 164), (162, 91, 117, 163), (166, 119, 90, 167), (165, 118, 119, 166), (130, 131, 128, 129), (135, 134, 129, 128), (132, 135, 128, 131), (134, 133, 130, 129), (133, 132, 131, 130), (137, 138, 133, 134), (139, 136, 135, 132), (136, 137, 134, 135), (162, 167, 90, 91), (91, 90, 140, 141), (136, 141, 140, 137), (88, 117, 145, 139), (136, 139, 145, 141), (91, 141, 145, 117), (87, 143, 117, 88), (85, 116, 117, 143), (85, 143, 87, 86), (84, 89, 119, 142), (89, 138, 144, 119), (82, 142, 119, 118), (90, 119, 144, 140), (137, 140, 144, 138), (82, 83, 84, 142), (100, 139, 138, 101), (132, 133, 138, 139), (161, 160, 169, 168), (160, 159, 170, 169), (159, 158, 171, 170), (178, 179, 182, 183), (181, 180, 184, 185), (180, 336, 305, 184), (310, 178, 183, 304), (179, 181, 185, 182), (186, 187, 199, 198), (189, 190, 202, 201), (190, 191, 203, 202), (191, 186, 198, 203), (209, 208, 205, 206), (208, 207, 204, 205), (170, 171, 172, 210), (168, 169, 211, 173), (169, 170, 213, 212), (146, 213, 170, 210), (211, 169, 212, 214), (157, 215, 171, 158), (156, 161, 168, 216), (319, 176, 178, 310), (175, 179, 178, 176), (174, 181, 179, 175), (174, 177, 180, 181), (337, 336, 180, 177), (213, 146, 148, 219), (214, 212, 218, 149), (149, 218, 221, 223), (220, 222, 226, 224), (223, 221, 225, 227), (200, 201, 202, 203), (198, 199, 200, 203), (150, 228, 229, 155), (155, 229, 230, 154), (154, 230, 231, 153), (153, 231, 232, 152), (152, 232, 233, 151), (151, 233, 228, 150), (151, 234, 236, 152), (152, 236, 237, 153), (153, 237, 238, 154), (154, 238, 239, 155), (235, 150, 155, 239), (150, 235, 234, 151), (335, 334, 269, 268), (268, 264, 330, 335), (331, 330, 264, 265), (332, 331, 265, 266), (333, 332, 266, 267), (334, 333, 267, 269), (334, 335, 411, 406), (333, 334, 406, 407), (332, 333, 407, 408), (331, 332, 408, 409), (330, 331, 409, 410), (335, 330, 410, 411), (291, 286, 289, 290), (289, 286, 287, 288), (223, 227, 270, 272), (273, 271, 226, 222), (149, 223, 272, 275), (214, 149, 275, 279), (148, 146, 278, 274), (337, 315, 312, 336), (318, 311, 312, 315), (318, 317, 313, 311), (317, 316, 314, 313), (319, 310, 314, 316), (329, 276, 323, 324), (211, 214, 279, 322), (146, 210, 321, 278), (322, 279, 278, 321), (323, 173, 211, 322), (321, 210, 172, 320), (281, 284, 285, 282), (280, 283, 284, 281), (298, 286, 291, 303), (299, 287, 286, 298), (300, 288, 287, 299), (303, 291, 290, 302), (313, 309, 306, 311), (310, 304, 308, 314), (312, 307, 305, 336), (311, 306, 307, 312), (314, 308, 309, 313), (326, 321, 320, 327), (325, 322, 321, 326), (324, 323, 322, 325), (200, 338, 339, 201), (338, 205, 204, 339), (201, 339, 340, 189), (339, 204, 207, 340), (199, 341, 338, 200), (341, 206, 205, 338), (187, 342, 341, 199), (342, 209, 206, 341), (189, 340, 343, 188), (340, 207, 208, 343), (188, 343, 342, 187), (343, 208, 209, 342), (302, 345, 344, 301), (345, 280, 281, 344), (301, 344, 347, 300), (344, 281, 282, 347), (290, 346, 345, 302), (346, 283, 280, 345), (289, 349, 346, 290), (349, 284, 283, 346), (300, 347, 348, 288), (347, 282, 285, 348), (288, 348, 349, 289), (348, 285, 284, 349), (240, 350, 355, 245), (350, 187, 186, 355), (241, 351, 350, 240), (351, 188, 187, 350), (242, 352, 351, 241), (352, 189, 188, 351), (243, 353, 352, 242), (353, 190, 189, 352), (244, 354, 353, 243), (354, 191, 190, 353), (245, 355, 354, 244), (355, 186, 191, 354), (259, 357, 356, 258), (357, 298, 303, 356), (260, 358, 357, 259), (358, 299, 298, 357), (261, 359, 358, 260), (359, 300, 299, 358), (262, 360, 359, 261), (360, 301, 300, 359), (263, 361, 360, 262), (361, 302, 301, 360), (258, 356, 361, 263), (356, 303, 302, 361), (185, 362, 363, 182), (362, 246, 247, 363), (184, 364, 362, 185), (364, 248, 246, 362), (182, 363, 365, 183), (363, 247, 249, 365), (183, 365, 373, 304), (365, 249, 250, 373), (305, 372, 364, 184), (372, 251, 248, 364), (304, 373, 372, 305), (373, 250, 251, 372), (305, 366, 367, 304), (366, 252, 253, 367), (307, 369, 366, 305), (369, 255, 252, 366), (304, 367, 368, 308), (367, 253, 254, 368), (308, 368, 370, 309), (368, 254, 256, 370), (306, 371, 369, 307), (371, 257, 255, 369), (309, 370, 371, 306), (370, 256, 257, 371), (374, 174, 175, 375), (375, 175, 176, 376), (319, 383, 376, 176), (377, 177, 174, 374), (177, 377, 382, 337), (337, 382, 378, 315), (381, 318, 315, 378), (316, 379, 383, 319), (379, 316, 317, 380), (380, 317, 318, 381), (234, 384, 386, 236), (384, 157, 158, 386), (236, 386, 387, 237), (386, 158, 159, 387), (237, 387, 388, 238), (387, 159, 160, 388), (238, 388, 389, 239), (388, 160, 161, 389), (156, 385, 389, 161), (385, 235, 239, 389), (235, 385, 384, 234), (385, 156, 157, 384), (269, 395, 394, 268), (395, 328, 329, 394), (324, 390, 394, 329), (390, 264, 268, 394), (264, 390, 391, 265), (390, 324, 325, 391), (265, 391, 392, 266), (391, 325, 326, 392), (266, 392, 393, 267), (392, 326, 327, 393), (267, 393, 395, 269), (393, 327, 328, 395), (399, 222, 220, 398), (400, 273, 222, 399), (275, 397, 278, 279), (212, 213, 396, 218), (273, 400, 397, 402), (220, 401, 396, 398), (218, 396, 401, 221), (271, 273, 402, 404), (221, 401, 403, 225), (220, 224, 403, 401), (226, 271, 404, 405), (224, 226, 405, 403), (406, 413, 412, 411), (407, 406, 413, 414), (408, 407, 414, 415), (409, 416, 415, 408), (410, 409, 416, 417), (411, 410, 417, 412), (431, 424, 425, 430), (463, 462, 425, 424), (481, 421, 479, 480), (426, 425, 419, 423), (473, 423, 419, 444), (481, 445, 444, 421), (474, 444, 419, 425), (479, 421, 444, 474), (478, 477, 476, 420), (478, 420, 446, 447), (476, 475, 446, 420), (472, 446, 418, 422), (427, 422, 418, 424), (475, 424, 418, 446), (427, 426, 423, 422), (472, 422, 423, 473), (417, 472, 473, 412), (427, 428, 429, 426), (424, 431, 428, 427), (426, 429, 430, 425), (430, 433, 432, 431), (429, 434, 433, 430), (431, 432, 435, 428), (428, 435, 434, 429), (433, 434, 435, 432), (414, 413, 444, 445), (413, 412, 473, 444), (417, 416, 446, 472), (416, 415, 447, 446), (415, 414, 445, 447), (438, 437, 436, 439), (443, 436, 437, 442), (440, 439, 436, 443), (442, 437, 438, 441), (441, 438, 439, 440), (478, 441, 440, 481), (447, 442, 441, 478), (481, 440, 443, 445), (445, 443, 442, 447), (451, 450, 448, 449), (454, 449, 448, 455), (455, 448, 450, 453), (452, 451, 449, 454), (453, 450, 451, 452), (479, 453, 452, 480), (480, 452, 454, 477), (476, 455, 453, 479), (477, 454, 455, 476), (458, 457, 456, 459), (463, 456, 457, 462), (460, 459, 456, 463), (462, 457, 458, 461), (461, 458, 459, 460), (474, 461, 460, 475), (425, 462, 461, 474), (475, 460, 463, 424), (467, 464, 465, 466), (471, 464, 467, 468), (470, 465, 464, 471), (469, 466, 465, 470), (468, 467, 466, 469), (479, 468, 469, 476), (476, 469, 470, 475), (475, 470, 471, 474), (474, 471, 468, 479), (481, 480, 477, 478), (156, 482, 483, 157), (482, 374, 375, 483), (157, 483, 484, 215), (483, 375, 376, 484), (383, 491, 484, 376), (491, 147, 215, 484), (216, 485, 482, 156), (485, 377, 374, 482), (377, 485, 490, 382), (485, 216, 217, 490), (382, 490, 486, 378), (489, 381, 378, 486), (379, 487, 491, 383), (487, 277, 147, 491), (277, 487, 488, 328), (487, 379, 380, 488), (328, 488, 489, 329), (488, 380, 381, 489), (261, 295, 294, 262), (260, 296, 295, 261), (262, 294, 293, 263), (258, 263, 293, 292), (258, 292, 297, 259), (259, 297, 296, 260), (254, 294, 295, 256), (253, 293, 294, 254), (252, 292, 293, 253), (256, 295, 296, 257), (255, 257, 296, 297), (252, 255, 297, 292), (195, 196, 250, 249), (194, 195, 249, 247), (193, 194, 247, 246), (195, 241, 240, 196), (196, 240, 245, 197), (194, 242, 241, 195), (193, 243, 242, 194), (196, 197, 251, 250), (192, 248, 251, 197), (192, 193, 246, 248), (192, 197, 245, 244), (192, 244, 243, 193), (197, 493, 492, 192), (192, 492, 494, 193), (193, 494, 495, 194), (194, 495, 496, 195), (195, 496, 497, 196), (197, 196, 497, 493), (252, 498, 499, 253), (255, 500, 498, 252), (253, 499, 501, 254), (254, 501, 502, 256), (257, 503, 500, 255), (256, 502, 503, 257), (158, 505, 504, 157), (159, 506, 505, 158), (160, 507, 506, 159), (161, 508, 507, 160), (156, 509, 508, 161), (156, 509, 504, 157), (411, 511, 510, 406), (406, 510, 512, 407), (407, 512, 513, 408), (408, 513, 514, 409), (409, 514, 515, 410), (410, 515, 511, 411), (516, 399, 148), (274, 516, 148), (516, 400, 399), (516, 278, 397), (400, 516, 397), (516, 274, 278), (517, 148, 399), (398, 517, 399), (517, 219, 148), (517, 396, 213), (219, 517, 213), (517, 398, 396), (162, 163, 164, 165), (162, 165, 166, 167), (228, 233, 232, 229), (229, 232, 231, 230), (518, 225, 403), (405, 518, 403), (518, 227, 225), (518, 404, 270), (227, 518, 270), (518, 405, 404), (519, 397, 275), (272, 519, 275), (519, 402, 397), (519, 270, 404), (402, 519, 404), (519, 272, 270), (520, 216, 168), (173, 520, 168), (520, 217, 216), (520, 323, 276), (217, 520, 276), (520, 173, 323), (521, 490, 217), (276, 521, 217), (521, 486, 490), (521, 329, 489), (486, 521, 489), (521, 276, 329), (522, 171, 215), (147, 522, 215), (522, 172, 171), (172, 522, 320), (522, 147, 277), (320, 523, 327), (277, 523, 522), (523, 320, 522), (277, 327, 523), (277, 328, 327)])
me_mehumanmale_001.polygons.foreach_set('use_smooth', [True] * 545)
me_mehumanmale_001.polygons.foreach_set('material_index', [3, 3, 3, 3, 3, 3, 3, 3, 3, 3, 3, 3, 3, 3, 3, 3, 3, 3, 3, 3, 3, 3, 3, 3, 3, 3, 3, 3, 3, 3, 3, 3, 3, 3, 3, 3, 3, 3, 3, 3, 3, 3, 3, 3, 3, 3, 3, 3, 3, 3, 3, 3, 3, 3, 3, 3, 3, 3, 3, 3, 3, 3, 3, 3, 3, 3, 3, 3, 3, 3, 3, 3, 3, 3, 3, 3, 3, 3, 3, 3, 3, 3, 3, 3, 0, 0, 0, 0, 0, 0, 0, 0, 0, 0, 0, 0, 0, 0, 0, 0, 0, 0, 0, 0, 0, 0, 0, 0, 0, 0, 0, 0, 0, 0, 0, 0, 0, 0, 0, 0, 0, 0, 0, 0, 0, 0, 0, 0, 0, 0, 0, 0, 0, 0, 0, 0, 0, 0, 0, 0, 0, 0, 0, 0, 0, 0, 0, 0, 0, 0, 1, 1, 1, 2, 2, 2, 2, 2, 0, 4, 0, 0, 0, 4, 1, 1, 0, 0, 0, 1, 1, 1, 1, 1, 1, 1, 4, 0, 0, 0, 0, 4, 4, 4, 4, 4, 4, 4, 4, 0, 0, 0, 0, 0, 0, 1, 1, 1, 1, 1, 1, 1, 1, 1, 1, 1, 1, 0, 0, 4, 0, 0, 0, 4, 1, 1, 1, 1, 1, 1, 0, 0, 0, 1, 1, 0, 0, 0, 0, 0, 0, 2, 2, 2, 2, 2, 1, 1, 1, 4, 4, 4, 4, 4, 0, 0, 0, 4, 4, 0, 0, 0, 0, 0, 0, 0, 0, 0, 0, 0, 0, 0, 0, 0, 0, 0, 0, 0, 0, 0, 0, 0, 0, 0, 0, 0, 0, 0, 0, 4, 4, 0, 0, 0, 0, 0, 0, 2, 2, 2, 2, 2, 2, 2, 2, 2, 2, 2, 2, 2, 2, 2, 2, 2, 2, 2, 2, 2, 2, 2, 2, 1, 1, 1, 1, 1, 1, 1, 1, 1, 1, 0, 0, 0, 0, 0, 0, 0, 0, 0, 0, 0, 0, 1, 1, 1, 1, 1, 1, 1, 1, 1, 1, 1, 1, 0, 0, 0, 0, 0, 0, 0, 0, 0, 0, 0, 0, 0, 0, 0, 0, 0, 0, 0, 0, 0, 0, 0, 0, 0, 0, 0, 0, 0, 0, 0, 0, 0, 0, 0, 0, 0, 0, 0, 0, 0, 0, 0, 0, 0, 0, 0, 0, 0, 0, 0, 0, 0, 0, 0, 0, 0, 4, 4, 4, 4, 4, 4, 4, 4, 4, 4, 0, 0, 4, 4, 0, 0, 0, 4, 4, 4, 4, 4, 4, 0, 0, 4, 0, 1, 1, 1, 1, 1, 1, 1, 1, 1, 1, 1, 1, 1, 1, 1, 1, 1, 1, 0, 0, 0, 0, 0, 0, 0, 0, 0, 0, 0, 0, 2, 2, 2, 0, 0, 0, 0, 2, 2, 2, 0, 0, 2, 2, 2, 2, 2, 2, 2, 2, 2, 2, 2, 2, 1, 1, 1, 1, 1, 1, 1, 1, 1, 1, 1, 1, 4, 4, 0, 0, 0, 4, 4, 0, 4, 0, 4, 0, 4, 4, 4, 4, 0, 0, 0, 4, 4, 0, 0, 0, 0, 4, 0, 4, 1, 1, 4, 1, 4, 1, 1, 4, 1, 1, 1, 4, 1, 4, 1, 1, 4, 1, 4, 1, 4, 1])
_k = set([(84, 87), (88, 89), (138, 139), (151, 152), (152, 153), (192, 193), (192, 197), (198, 199), (198, 203), (199, 341), (201, 202), (201, 339), (202, 203), (204, 205), (204, 339), (205, 206), (206, 341), (283, 284), (283, 346), (284, 285), (285, 348), (286, 287), (286, 291), (287, 288), (288, 348), (290, 291), (290, 346), (292, 297), (296, 297), (332, 333), (333, 334), (362, 364), (363, 365), (364, 372), (365, 373), (366, 369), (367, 368), (368, 370), (369, 371), (424, 425), (425, 426), (425, 474), (432, 435), (448, 449), (456, 459), (465, 466), (474, 475), (474, 479), (476, 479), (479, 480)])
me_mehumanmale_001.attributes.new('sharp_edge', 'BOOLEAN', 'EDGE').data.foreach_set('value', [ (min(e.vertices), max(e.vertices)) in _k for e in me_mehumanmale_001.edges])
_uv = me_mehumanmale_001.uv_layers.new(name='UVTex')
_uv.uv.foreach_set('vector', [0.0, 0.0, 0.0, 1.0, 1.0, 1.0, 1.0, 0.0, 0.0, 0.0, 0.0, 1.0, 1.0, 1.0, 1.0, 0.0, 0.0, 0.0, 0.0, 1.0, 1.0, 1.0, 1.0, 0.0, 0.0, 0.0, 0.0, 1.0, 1.0, 1.0, 1.0, 0.0, 0.0, 0.0, 0.0, 1.0, 1.0, 1.0, 1.0, 0.0, 1.0, 1.0, 1.0, 0.0, 0.0, 0.0, 0.0, 1.0, 0.0, 0.0, 0.0, 1.0, 1.0, 1.0, 1.0, 0.0, 0.0, 0.0, 0.0, 1.0, 1.0, 1.0, 1.0, 0.0, 0.0, 0.0, 0.0, 1.0, 1.0, 1.0, 1.0, 0.0, 0.0, 0.0, 0.0, 1.0, 1.0, 1.0, 1.0, 0.0, 0.0, 0.0, 0.0, 1.0, 1.0, 1.0, 1.0, 0.0, 0.0, 0.0, 0.0, 1.0, 1.0, 1.0, 1.0, 0.0, 0.0, 0.0, 0.0, 1.0, 1.0, 1.0, 1.0, 0.0, 0.0, 0.0, 0.0, 1.0, 1.0, 1.0, 1.0, 0.0, 0.0, 0.0, 0.0, 1.0, 1.0, 1.0, 1.0, 0.0, 0.0, 0.0, 0.0, 1.0, 1.0, 1.0, 1.0, 0.0, 0.0, 0.0, 0.0, 1.0, 1.0, 1.0, 1.0, 0.0, 0.0, 0.0, 0.0, 1.0, 1.0, 1.0, 1.0, 0.0, 0.0, 0.0, 1.0, 1.0, 1.0, 0.0, 0.0, 0.0, 1.0, 1.0, 1.0, 0.0, 0.0, 0.0, 1.0, 1.0, 1.0, 0.0, 0.0, 0.0, 1.0, 1.0, 1.0, 0.0, 0.0, 0.0, 1.0, 1.0, 1.0, 0.0, 0.0, 0.0, 1.0, 1.0, 1.0, 0.0, 0.0, 0.0, 0.0, 1.0, 1.0, 1.0, 1.0, 0.0, 0.0, 0.0, 0.0, 1.0, 1.0, 1.0, 1.0, 0.0, 0.0, 0.0, 0.0, 1.0, 1.0, 1.0, 1.0, 0.0, 0.0, 0.0, 0.0, 1.0, 1.0, 1.0, 1.0, 0.0, 0.0, 0.0, 0.0, 1.0, 1.0, 1.0, 1.0, 0.0, 0.0, 0.0, 0.0, 1.0, 1.0, 1.0, 1.0, 0.0, 0.0, 0.0, 0.0, 1.0, 1.0, 1.0, 1.0, 0.0, 0.0, 0.0, 0.0, 1.0, 1.0, 1.0, 1.0, 0.0, 0.0, 0.0, 0.0, 1.0, 1.0, 1.0, 1.0, 0.0, 0.0, 0.0, 0.0, 1.0, 1.0, 1.0, 1.0, 0.0, 0.0, 0.0, 0.0, 1.0, 1.0, 1.0, 1.0, 0.0, 0.0, 0.0, 0.0, 1.0, 1.0, 1.0, 1.0, 0.0, 0.0, 0.0, 0.0, 1.0, 1.0, 1.0, 1.0, 0.0, 0.0, 0.0, 0.0, 1.0, 1.0, 1.0, 1.0, 0.0, 0.0, 0.0, 0.0, 1.0, 1.0, 1.0, 1.0, 0.0, 0.0, 0.0, 0.0, 1.0, 1.0, 1.0, 1.0, 0.0, 0.0, 0.0, 0.0, 1.0, 1.0, 1.0, 1.0, 0.0, 0.0, 0.0, 0.0, 1.0, 1.0, 1.0, 1.0, 0.0, 0.0, 0.0, 1.0, 1.0, 1.0, 0.0, 0.0, 0.0, 1.0, 1.0, 1.0, 0.0, 0.0, 0.0, 1.0, 1.0, 1.0, 0.0, 0.0, 0.0, 1.0, 1.0, 1.0, 0.0, 0.0, 0.0, 1.0, 1.0, 1.0, 0.0, 0.0, 0.0, 1.0, 1.0, 1.0, 0.0, 0.0, 0.0, 1.0, 1.0, 1.0, 0.0, 0.0, 0.0, 1.0, 1.0, 1.0, 0.0, 0.0, 0.0, 1.0, 1.0, 1.0, 0.0, 0.0, 0.0, 1.0, 1.0, 1.0, 0.0, 0.0, 0.0, 1.0, 1.0, 1.0, 0.0, 0.0, 0.0, 1.0, 1.0, 1.0, 0.0, 0.0, 0.0, 0.0, 1.0, 1.0, 1.0, 1.0, 0.0, 0.0, 0.0, 0.0, 1.0, 1.0, 1.0, 1.0, 0.0, 0.0, 0.0, 0.0, 1.0, 1.0, 1.0, 1.0, 0.0, 0.0, 0.0, 0.0, 1.0, 1.0, 1.0, 1.0, 0.0, 0.0, 0.0, 0.0, 1.0, 1.0, 1.0, 1.0, 0.0, 0.0, 0.0, 0.0, 1.0, 1.0, 1.0, 1.0, 0.0, 0.0, 0.0, 0.0, 1.0, 1.0, 1.0, 1.0, 0.0, 0.0, 0.0, 0.0, 1.0, 1.0, 1.0, 1.0, 0.0, 0.0, 0.0, 0.0, 1.0, 1.0, 1.0, 1.0, 0.0, 0.0, 0.0, 0.0, 1.0, 1.0, 1.0, 1.0, 0.0, 0.0, 0.0, 0.0, 1.0, 1.0, 1.0, 1.0, 0.0, 0.0, 0.0, 0.0, 1.0, 1.0, 1.0, 1.0, 0.0, 0.0, 0.0, 0.0, 1.0, 1.0, 1.0, 1.0, 0.0, 0.0, 0.0, 0.0, 1.0, 1.0, 1.0, 1.0, 0.0, 0.0, 0.0, 0.0, 1.0, 1.0, 1.0, 1.0, 0.0, 0.0, 0.0, 0.0, 1.0, 1.0, 1.0, 1.0, 0.0, 0.0, 0.0, 0.0, 1.0, 1.0, 1.0, 1.0, 0.0, 0.0, 0.0, 0.0, 1.0, 1.0, 1.0, 1.0, 0.0, 0.0, 0.0, 1.0, 1.0, 1.0, 0.0, 0.0, 0.0, 1.0, 1.0, 1.0, 0.0, 0.0, 0.0, 1.0, 1.0, 1.0, 0.0, 0.0, 0.0, 1.0, 1.0, 1.0, 0.0, 0.0, 0.0, 1.0, 1.0, 1.0, 0.0, 0.0, 0.0, 1.0, 1.0, 1.0, 0.0, 0.0, 0.0, 0.0, 1.0, 1.0, 1.0, 1.0, 0.0, 0.0, 0.0, 0.0, 1.0, 1.0, 1.0, 1.0, 0.0, 0.0, 0.0, 0.0, 1.0, 1.0, 1.0, 1.0, 0.0, 0.0, 0.0, 0.0, 1.0, 1.0, 1.0, 1.0, 0.0, 0.0, 0.0, 0.0, 1.0, 1.0, 1.0, 1.0, 0.0, 0.0, 0.0, 0.0, 1.0, 1.0, 1.0, 1.0, 0.0, 0.7496, 0.7921, 0.7447, 0.813, 0.7286, 0.8134, 0.7284, 0.7963, 0.7326, 0.9128, 0.7322, 0.9265, 0.7063, 0.9288, 0.7048, 0.9153, 0.07544, 0.9387, 0.07543, 0.9567, 0.04562, 0.9551, 0.04563, 0.9407, 0.7281, 0.827, 0.7294, 0.8408, 0.7012, 0.8402, 0.7018, 0.8264, 0.1821, 0.9658, 0.1821, 0.9838, 0.1543, 0.9818, 0.1543, 0.9674, 0.1543, 0.9674, 0.1543, 0.9818, 0.1265, 0.9749, 0.1279, 0.9647, 0.7018, 0.8264, 0.7012, 0.8402, 0.6744, 0.8382, 0.6749, 0.8272, 0.04563, 0.9407, 0.04562, 0.9551, 0.01948, 0.9579, 0.018, 0.9476, 0.7048, 0.9153, 0.7063, 0.9288, 0.6817, 0.928, 0.6808, 0.9204, 0.6817, 0.928, 0.6724, 0.9306, 0.6712, 0.9198, 0.6808, 0.9204, 0.7294, 0.8408, 0.7346, 0.8549, 0.7038, 0.8559, 0.7044, 0.8419, 0.7365, 0.8987, 0.7326, 0.9128, 0.7082, 0.9138, 0.7065, 0.9002, 0.07543, 0.9567, 0.07544, 0.9387, 0.1013, 0.9407, 0.1013, 0.9551, 0.1013, 0.9551, 0.1013, 0.9407, 0.1271, 0.9476, 0.1256, 0.9579, 0.7065, 0.9002, 0.7082, 0.9138, 0.6851, 0.9132, 0.6842, 0.9055, 0.7044, 0.8419, 0.7038, 0.8559, 0.6784, 0.8544, 0.6787, 0.8431, 0.04253, 0.9666, 0.04258, 0.9796, 0.01842, 0.9822, 0.01691, 0.9729, 0.6851, 0.9132, 0.6756, 0.9149, 0.6756, 0.904, 0.6842, 0.9055, 0.7286, 0.8134, 0.7281, 0.827, 0.7042, 0.825, 0.7055, 0.8117, 0.1821, 0.9838, 0.1821, 0.9658, 0.2077, 0.9675, 0.2077, 0.9819, 0.7284, 0.7963, 0.7286, 0.8134, 0.7055, 0.8117, 0.7043, 0.7987, 0.7322, 0.9265, 0.7341, 0.94, 0.7105, 0.9441, 0.7086, 0.9306, 0.7086, 0.9306, 0.7105, 0.9441, 0.6858, 0.944, 0.6847, 0.9364, 0.7043, 0.7987, 0.7055, 0.8117, 0.6797, 0.8095, 0.6796, 0.7998, 0.2077, 0.9819, 0.2077, 0.9675, 0.2339, 0.9647, 0.2354, 0.9749, 0.7055, 0.8117, 0.7042, 0.825, 0.6781, 0.8202, 0.6797, 0.8095, 0.6858, 0.944, 0.6765, 0.9468, 0.6751, 0.936, 0.6847, 0.9364, 0.7976, 0.798, 0.7767, 0.814, 0.7653, 0.7923, 0.7798, 0.7832, 0.755, 0.9435, 0.7794, 0.9333, 0.7733, 0.955, 0.76, 0.962, 0.7767, 0.814, 0.7447, 0.813, 0.7505, 0.7894, 0.7653, 0.7923, 0.7336, 0.9463, 0.755, 0.9435, 0.76, 0.962, 0.7455, 0.9672, 0.7455, 0.9672, 0.76, 0.962, 0.7621, 0.9806, 0.7517, 0.9821, 0.7653, 0.7923, 0.7505, 0.7894, 0.7452, 0.773, 0.7531, 0.7699, 0.76, 0.962, 0.7733, 0.955, 0.7705, 0.9793, 0.7621, 0.9806, 0.7798, 0.7832, 0.7653, 0.7923, 0.7531, 0.7699, 0.7667, 0.7618, 0.7517, 0.9821, 0.7621, 0.9806, 0.765, 0.9886, 0.7504, 0.9899, 0.7938, 0.8362, 0.7767, 0.814, 0.7976, 0.798, 0.8012, 0.8231, 0.7917, 0.8573, 0.7713, 0.8439, 0.7767, 0.814, 0.7938, 0.8362, 0.7894, 0.8724, 0.7686, 0.8687, 0.7713, 0.8439, 0.7917, 0.8573, 0.7946, 0.9082, 0.7725, 0.9074, 0.7685, 0.8862, 0.7904, 0.8879, 0.8012, 0.9219, 0.7794, 0.9333, 0.7725, 0.9074, 0.7946, 0.9082, 0.6949, 0.8925, 0.6853, 0.8928, 0.687, 0.8822, 0.6952, 0.885, 0.7173, 0.8718, 0.7173, 0.8832, 0.6952, 0.885, 0.694, 0.8764, 0.7155, 0.8588, 0.7173, 0.8718, 0.694, 0.8764, 0.6917, 0.8657, 0.7173, 0.8832, 0.7172, 0.8967, 0.6949, 0.8925, 0.6952, 0.885, 0.095, 0.9795, 0.09495, 0.9651, 0.1207, 0.9719, 0.1193, 0.9822, 0.7429, 0.8839, 0.7365, 0.8987, 0.7172, 0.8967, 0.7173, 0.8832, 0.7346, 0.8549, 0.7418, 0.8691, 0.7173, 0.8718, 0.7155, 0.8588, 0.7418, 0.8691, 0.7429, 0.8839, 0.7173, 0.8832, 0.7173, 0.8718, 0.7894, 0.8724, 0.7904, 0.8879, 0.7685, 0.8862, 0.7686, 0.8687, 0.7686, 0.8687, 0.7685, 0.8862, 0.7549, 0.8849, 0.7535, 0.8692, 0.7418, 0.8691, 0.7535, 0.8692, 0.7549, 0.8849, 0.7429, 0.8839, 0.7294, 0.8408, 0.7713, 0.8439, 0.7509, 0.855, 0.7346, 0.8549, 0.7418, 0.8691, 0.7346, 0.8549, 0.7509, 0.855, 0.7535, 0.8692, 0.7686, 0.8687, 0.7535, 0.8692, 0.7509, 0.855, 0.7713, 0.8439, 0.7281, 0.827, 0.7502, 0.8276, 0.7713, 0.8439, 0.7294, 0.8408, 0.7447, 0.813, 0.7767, 0.814, 0.7713, 0.8439, 0.7502, 0.8276, 0.7447, 0.813, 0.7502, 0.8276, 0.7281, 0.827, 0.7286, 0.8134, 0.7322, 0.9265, 0.7326, 0.9128, 0.7725, 0.9074, 0.7531, 0.9241, 0.7326, 0.9128, 0.7365, 0.8987, 0.7518, 0.8977, 0.7725, 0.9074, 0.755, 0.9435, 0.7531, 0.9241, 0.7725, 0.9074, 0.7794, 0.9333, 0.7685, 0.8862, 0.7725, 0.9074, 0.7518, 0.8977, 0.7549, 0.8849, 0.7429, 0.8839, 0.7549, 0.8849, 0.7518, 0.8977, 0.7365, 0.8987, 0.755, 0.9435, 0.7341, 0.94, 0.7322, 0.9265, 0.7531, 0.9241, 0.04253, 0.9666, 0.07439, 0.964, 0.07445, 0.9811, 0.04258, 0.9796, 0.09495, 0.9651, 0.095, 0.9795, 0.07445, 0.9811, 0.07439, 0.964, 0.1534, 0.6794, 0.1298, 0.7167, 0.09268, 0.7197, 0.1106, 0.664, 0.2932, 0.7731, 0.2911, 0.7365, 0.3278, 0.7318, 0.326, 0.7642, 0.2911, 0.7365, 0.273, 0.6911, 0.3172, 0.6982, 0.3278, 0.7318, 0.3012, 0.47, 0.2518, 0.4633, 0.2399, 0.4378, 0.2944, 0.4172, 0.1719, 0.4613, 0.1314, 0.4614, 0.1244, 0.4317, 0.1713, 0.4378, 0.1314, 0.4614, 0.1003, 0.4715, 0.08406, 0.4203, 0.1244, 0.4317, 0.3497, 0.4681, 0.3012, 0.47, 0.2944, 0.4172, 0.3499, 0.3627, 0.2518, 0.4633, 0.1719, 0.4613, 0.1713, 0.4378, 0.2399, 0.4378, 0.7147, 0.2435, 0.7367, 0.2347, 0.7749, 0.2789, 0.7369, 0.2946, 0.7373, 0.1972, 0.7143, 0.19, 0.7328, 0.1356, 0.7726, 0.1477, 0.7143, 0.19, 0.6904, 0.1854, 0.6975, 0.1289, 0.7328, 0.1356, 0.6921, 0.2506, 0.7147, 0.2435, 0.7369, 0.2946, 0.7051, 0.3047, 0.8437, 0.2349, 0.8487, 0.215, 0.8663, 0.2157, 0.8614, 0.2387, 0.8487, 0.215, 0.8439, 0.1887, 0.8616, 0.1849, 0.8663, 0.2157, 0.3278, 0.7318, 0.3172, 0.6982, 0.3493, 0.6805, 0.3492, 0.7074, 0.1106, 0.664, 0.09268, 0.7197, 0.0759, 0.6814, 0.08483, 0.6537, 0.9024, 0.3651, 0.9037, 0.4273, 0.8679, 0.4289, 0.8574, 0.3602, 0.9339, 0.5251, 0.9195, 0.462, 0.9555, 0.4693, 0.9955, 0.5254, 0.9441, 0.3044, 0.9024, 0.3651, 0.8574, 0.3602, 0.873, 0.3162, 0.2372, 0.6574, 0.3026, 0.6383, 0.3172, 0.6982, 0.273, 0.6911, 0.1819, 0.6451, 0.1534, 0.6794, 0.1106, 0.664, 0.1351, 0.62, 0.3496, 0.5497, 0.293, 0.5528, 0.3012, 0.47, 0.3497, 0.4681, 0.2625, 0.5439, 0.2518, 0.4633, 0.3012, 0.47, 0.293, 0.5528, 0.1992, 0.5229, 0.1719, 0.4613, 0.2518, 0.4633, 0.2625, 0.5439, 0.1992, 0.5229, 0.14, 0.521, 0.1314, 0.4614, 0.1719, 0.4613, 0.1097, 0.5246, 0.1003, 0.4715, 0.1314, 0.4614, 0.14, 0.521, 0.9195, 0.462, 0.9339, 0.5251, 0.8683, 0.5247, 0.8665, 0.4825, 0.873, 0.3162, 0.8574, 0.3602, 0.8214, 0.3564, 0.8217, 0.3029, 0.8217, 0.3029, 0.8214, 0.3564, 0.7704, 0.356, 0.765, 0.3029, 0.7837, 0.4771, 0.7861, 0.5242, 0.7292, 0.5239, 0.7322, 0.4796, 0.765, 0.3029, 0.7704, 0.356, 0.7168, 0.3767, 0.6905, 0.3336, 0.3691, 0.09437, 0.3679, 0.06315, 0.4129, 0.06313, 0.4399, 0.09108, 0.4153, 0.1186, 0.3701, 0.1136, 0.3691, 0.09437, 0.4399, 0.09108, 0.164, 0.856, 0.1456, 0.8599, 0.1406, 0.8355, 0.1587, 0.8307, 0.1587, 0.8307, 0.1406, 0.8355, 0.1313, 0.8126, 0.1506, 0.8054, 0.1506, 0.8054, 0.1313, 0.8126, 0.1267, 0.799, 0.1455, 0.7902, 0.1455, 0.7902, 0.1267, 0.799, 0.1189, 0.7763, 0.1284, 0.7719, 0.1284, 0.7719, 0.1189, 0.7763, 0.1084, 0.7559, 0.1248, 0.7465, 0.1248, 0.7465, 0.1084, 0.7559, 0.09968, 0.7432, 0.1162, 0.7353, 0.1248, 0.7465, 0.1491, 0.7317, 0.1543, 0.7553, 0.1284, 0.7719, 0.1284, 0.7719, 0.1543, 0.7553, 0.1735, 0.776, 0.1455, 0.7902, 0.1455, 0.7902, 0.1735, 0.776, 0.2112, 0.7888, 0.1506, 0.8054, 0.1506, 0.8054, 0.2112, 0.7888, 0.2311, 0.8196, 0.1587, 0.8307, 0.2222, 0.8538, 0.164, 0.856, 0.1587, 0.8307, 0.2311, 0.8196, 0.1162, 0.7353, 0.1552, 0.6958, 0.1491, 0.7317, 0.1248, 0.7465, 0.5822, 0.7363, 0.5736, 0.7476, 0.5493, 0.7326, 0.5434, 0.6967, 0.4756, 0.8544, 0.4668, 0.8202, 0.5392, 0.8316, 0.5338, 0.8569, 0.5474, 0.8063, 0.5392, 0.8316, 0.4668, 0.8202, 0.4869, 0.7894, 0.5526, 0.7912, 0.5474, 0.8063, 0.4869, 0.7894, 0.5247, 0.7768, 0.5698, 0.7729, 0.5526, 0.7912, 0.5247, 0.7768, 0.5439, 0.7562, 0.5736, 0.7476, 0.5698, 0.7729, 0.5439, 0.7562, 0.5493, 0.7326, 0.5736, 0.7476, 0.5822, 0.7363, 0.5987, 0.7443, 0.5899, 0.757, 0.5698, 0.7729, 0.5736, 0.7476, 0.5899, 0.757, 0.5793, 0.7773, 0.5526, 0.7912, 0.5698, 0.7729, 0.5793, 0.7773, 0.5714, 0.8, 0.5474, 0.8063, 0.5526, 0.7912, 0.5714, 0.8, 0.5667, 0.8137, 0.5392, 0.8316, 0.5474, 0.8063, 0.5667, 0.8137, 0.5574, 0.8365, 0.5338, 0.8569, 0.5392, 0.8316, 0.5574, 0.8365, 0.5522, 0.8609, 0.4185, 0.1477, 0.442, 0.1761, 0.3714, 0.1702, 0.3731, 0.151, 0.3714, 0.1702, 0.442, 0.1761, 0.414, 0.203, 0.369, 0.2014, 0.7624, 0.7452, 0.6883, 0.7136, 0.7151, 0.6708, 0.7685, 0.6922, 0.7831, 0.5712, 0.7317, 0.5682, 0.7292, 0.5239, 0.7861, 0.5242, 0.8191, 0.7459, 0.7624, 0.7452, 0.7685, 0.6922, 0.8194, 0.6924, 0.8705, 0.7332, 0.8191, 0.7459, 0.8194, 0.6924, 0.8555, 0.689, 0.8683, 0.5247, 0.9339, 0.5251, 0.9188, 0.588, 0.866, 0.5668, 0.5896, 0.5255, 0.5593, 0.5218, 0.5682, 0.4622, 0.5993, 0.4725, 0.5001, 0.5235, 0.5276, 0.4619, 0.5682, 0.4622, 0.5593, 0.5218, 0.5001, 0.5235, 0.4367, 0.5442, 0.4477, 0.4637, 0.5276, 0.4619, 0.4367, 0.5442, 0.4061, 0.553, 0.3982, 0.4701, 0.4477, 0.4637, 0.3496, 0.5497, 0.3497, 0.4681, 0.3982, 0.4701, 0.4061, 0.553, 0.5169, 0.6459, 0.5638, 0.6209, 0.5881, 0.6651, 0.5452, 0.6803, 0.9415, 0.7458, 0.8705, 0.7332, 0.8555, 0.689, 0.9005, 0.6846, 0.9339, 0.5251, 0.9955, 0.5254, 0.9548, 0.5811, 0.9188, 0.588, 0.9005, 0.6846, 0.8555, 0.689, 0.8667, 0.6204, 0.9026, 0.6225, 0.5881, 0.6651, 0.6139, 0.655, 0.6227, 0.6827, 0.6057, 0.7209, 0.3705, 0.7319, 0.3492, 0.7074, 0.3493, 0.6805, 0.3813, 0.6983, 0.8218, 0.1081, 0.8037, 0.1092, 0.8078, 0.07752, 0.826, 0.08093, 0.8275, 0.1284, 0.8094, 0.1328, 0.8037, 0.1092, 0.8218, 0.1081, 0.9836, 0.1405, 0.9717, 0.1965, 0.9388, 0.1869, 0.9601, 0.1338, 0.9592, 0.07884, 0.9387, 0.02353, 0.9748, 0.0157, 0.9836, 0.07348, 0.9357, 0.08684, 0.8982, 0.037, 0.9387, 0.02353, 0.9592, 0.07884, 0.9601, 0.1338, 0.9388, 0.1869, 0.8993, 0.1717, 0.9374, 0.1253, 0.4477, 0.4637, 0.4597, 0.4381, 0.5283, 0.4385, 0.5276, 0.4619, 0.3497, 0.4681, 0.3499, 0.3627, 0.4053, 0.4174, 0.3982, 0.4701, 0.5682, 0.4622, 0.5753, 0.4325, 0.6157, 0.4213, 0.5993, 0.4725, 0.5276, 0.4619, 0.5283, 0.4385, 0.5753, 0.4325, 0.5682, 0.4622, 0.3982, 0.4701, 0.4053, 0.4174, 0.4597, 0.4381, 0.4477, 0.4637, 0.4073, 0.7368, 0.3705, 0.7319, 0.3813, 0.6983, 0.4255, 0.6915, 0.405, 0.7734, 0.3722, 0.7643, 0.3705, 0.7319, 0.4073, 0.7368, 0.5452, 0.6803, 0.5881, 0.6651, 0.6057, 0.7209, 0.5686, 0.7177, 0.3691, 0.09437, 0.3209, 0.09501, 0.3199, 0.0597, 0.3679, 0.06315, 0.3209, 0.09501, 0.2674, 0.09721, 0.2816, 0.0643, 0.3199, 0.0597, 0.7726, 0.1477, 0.8154, 0.1601, 0.81, 0.1835, 0.7373, 0.1972, 0.8154, 0.1601, 0.8493, 0.1703, 0.8439, 0.1887, 0.81, 0.1835, 0.3701, 0.1136, 0.3224, 0.1177, 0.3209, 0.09501, 0.3691, 0.09437, 0.3224, 0.1177, 0.284, 0.1186, 0.2674, 0.09721, 0.3209, 0.09501, 0.7367, 0.2347, 0.8095, 0.24, 0.8158, 0.2635, 0.7749, 0.2789, 0.8095, 0.24, 0.8437, 0.2349, 0.8493, 0.2531, 0.8158, 0.2635, 0.7373, 0.1972, 0.81, 0.1835, 0.8074, 0.2169, 0.7528, 0.2166, 0.81, 0.1835, 0.8439, 0.1887, 0.8487, 0.215, 0.8074, 0.2169, 0.7528, 0.2166, 0.8074, 0.2169, 0.8095, 0.24, 0.7367, 0.2347, 0.8074, 0.2169, 0.8487, 0.215, 0.8437, 0.2349, 0.8095, 0.24, 0.9374, 0.1253, 0.8627, 0.1327, 0.8643, 0.109, 0.9203, 0.1072, 0.8627, 0.1327, 0.8275, 0.1284, 0.8218, 0.1081, 0.8643, 0.109, 0.9203, 0.1072, 0.8643, 0.109, 0.8607, 0.07473, 0.9357, 0.08684, 0.8643, 0.109, 0.8218, 0.1081, 0.826, 0.08093, 0.8607, 0.07473, 0.8993, 0.1717, 0.8569, 0.157, 0.8627, 0.1327, 0.9374, 0.1253, 0.8569, 0.157, 0.8221, 0.1472, 0.8275, 0.1284, 0.8627, 0.1327, 0.3714, 0.1702, 0.3233, 0.1678, 0.3256, 0.1451, 0.3731, 0.151, 0.3233, 0.1678, 0.2699, 0.1636, 0.2873, 0.1429, 0.3256, 0.1451, 0.9357, 0.08684, 0.8607, 0.07473, 0.8546, 0.0508, 0.8982, 0.037, 0.8607, 0.07473, 0.826, 0.08093, 0.82, 0.06221, 0.8546, 0.0508, 0.369, 0.2014, 0.3209, 0.203, 0.3233, 0.1678, 0.3714, 0.1702, 0.3209, 0.203, 0.2829, 0.197, 0.2699, 0.1636, 0.3233, 0.1678, 0.1692, 0.1371, 0.1453, 0.1039, 0.1649, 0.09386, 0.1993, 0.1264, 0.1453, 0.1039, 0.1057, 0.04849, 0.12, 0.03504, 0.1649, 0.09386, 0.1442, 0.1548, 0.1255, 0.1216, 0.1453, 0.1039, 0.1692, 0.1371, 0.1255, 0.1216, 0.0883, 0.05862, 0.1057, 0.04849, 0.1453, 0.1039, 0.1184, 0.1749, 0.1037, 0.138, 0.1255, 0.1216, 0.1442, 0.1548, 0.1037, 0.138, 0.06975, 0.06568, 0.0883, 0.05862, 0.1255, 0.1216, 0.09715, 0.1903, 0.08539, 0.15, 0.1037, 0.138, 0.1184, 0.1749, 0.08539, 0.15, 0.05107, 0.07145, 0.06975, 0.06568, 0.1037, 0.138, 0.06774, 0.2011, 0.05612, 0.1658, 0.08539, 0.15, 0.09715, 0.1903, 0.05612, 0.1658, 0.03273, 0.07774, 0.05107, 0.07145, 0.08539, 0.15, 0.03501, 0.2057, 0.02162, 0.1585, 0.05612, 0.1658, 0.06774, 0.2011, 0.02162, 0.1585, 0.0143, 0.08462, 0.03273, 0.07774, 0.05612, 0.1658, 0.6329, 0.2017, 0.6446, 0.1664, 0.6793, 0.1592, 0.6657, 0.2064, 0.6446, 0.1664, 0.6684, 0.07819, 0.6869, 0.08516, 0.6793, 0.1592, 0.6034, 0.1909, 0.6154, 0.1505, 0.6446, 0.1664, 0.6329, 0.2017, 0.6154, 0.1505, 0.65, 0.07181, 0.6684, 0.07819, 0.6446, 0.1664, 0.5822, 0.1753, 0.597, 0.1384, 0.6154, 0.1505, 0.6034, 0.1909, 0.597, 0.1384, 0.6313, 0.06596, 0.65, 0.07181, 0.6154, 0.1505, 0.5564, 0.1551, 0.5752, 0.1219, 0.597, 0.1384, 0.5822, 0.1753, 0.5752, 0.1219, 0.6128, 0.05881, 0.6313, 0.06596, 0.597, 0.1384, 0.5314, 0.1373, 0.5554, 0.104, 0.5752, 0.1219, 0.5564, 0.1551, 0.5554, 0.104, 0.5953, 0.04858, 0.6128, 0.05881, 0.5752, 0.1219, 0.5012, 0.1264, 0.5358, 0.09392, 0.5554, 0.104, 0.5314, 0.1373, 0.5358, 0.09392, 0.581, 0.03504, 0.5953, 0.04858, 0.5554, 0.104, 0.1713, 0.4378, 0.1726, 0.4077, 0.2329, 0.4179, 0.2399, 0.4378, 0.1726, 0.4077, 0.1609, 0.3574, 0.2048, 0.3421, 0.2329, 0.4179, 0.1244, 0.4317, 0.1221, 0.4011, 0.1726, 0.4077, 0.1713, 0.4378, 0.1221, 0.4011, 0.1156, 0.3553, 0.1609, 0.3574, 0.1726, 0.4077, 0.2399, 0.4378, 0.2329, 0.4179, 0.2864, 0.3979, 0.2944, 0.4172, 0.2329, 0.4179, 0.2048, 0.3421, 0.238, 0.3115, 0.2864, 0.3979, 0.2944, 0.4172, 0.2864, 0.3979, 0.3244, 0.3196, 0.3499, 0.3627, 0.2864, 0.3979, 0.238, 0.3115, 0.2636, 0.2637, 0.3244, 0.3196, 0.08406, 0.4203, 0.08002, 0.4027, 0.1221, 0.4011, 0.1244, 0.4317, 0.08002, 0.4027, 0.06825, 0.352, 0.1156, 0.3553, 0.1221, 0.4011, 0.3499, 0.3627, 0.3244, 0.3196, 0.3335, 0.2626, 0.35, 0.2471, 0.3244, 0.3196, 0.2636, 0.2637, 0.2858, 0.244, 0.3335, 0.2626, 0.35, 0.2471, 0.3666, 0.2626, 0.3755, 0.3196, 0.3499, 0.3627, 0.3666, 0.2626, 0.4143, 0.2441, 0.4365, 0.2639, 0.3755, 0.3196, 0.5753, 0.4325, 0.5777, 0.4019, 0.6198, 0.4036, 0.6157, 0.4213, 0.5777, 0.4019, 0.5844, 0.356, 0.6318, 0.3529, 0.6198, 0.4036, 0.3499, 0.3627, 0.3755, 0.3196, 0.4133, 0.3981, 0.4053, 0.4174, 0.3755, 0.3196, 0.4365, 0.2639, 0.462, 0.3118, 0.4133, 0.3981, 0.4053, 0.4174, 0.4133, 0.3981, 0.4667, 0.4183, 0.4597, 0.4381, 0.4133, 0.3981, 0.462, 0.3118, 0.4951, 0.3426, 0.4667, 0.4183, 0.5283, 0.4385, 0.5271, 0.4083, 0.5777, 0.4019, 0.5753, 0.4325, 0.5271, 0.4083, 0.539, 0.358, 0.5844, 0.356, 0.5777, 0.4019, 0.4597, 0.4381, 0.4667, 0.4183, 0.5271, 0.4083, 0.5283, 0.4385, 0.4667, 0.4183, 0.4951, 0.3426, 0.539, 0.358, 0.5271, 0.4083, 0.1875, 0.5881, 0.1992, 0.5229, 0.2625, 0.5439, 0.2577, 0.5892, 0.2577, 0.5892, 0.2625, 0.5439, 0.293, 0.5528, 0.293, 0.5827, 0.3496, 0.5497, 0.3495, 0.5728, 0.293, 0.5827, 0.293, 0.5528, 0.1421, 0.5718, 0.14, 0.521, 0.1992, 0.5229, 0.1875, 0.5881, 0.14, 0.521, 0.1421, 0.5718, 0.108, 0.565, 0.1097, 0.5246, 0.5896, 0.5255, 0.5912, 0.566, 0.557, 0.5726, 0.5593, 0.5218, 0.5116, 0.5888, 0.5001, 0.5235, 0.5593, 0.5218, 0.557, 0.5726, 0.4061, 0.553, 0.406, 0.5829, 0.3495, 0.5728, 0.3496, 0.5497, 0.406, 0.5829, 0.4061, 0.553, 0.4367, 0.5442, 0.4413, 0.5896, 0.4413, 0.5896, 0.4367, 0.5442, 0.5001, 0.5235, 0.5116, 0.5888, 0.1491, 0.7317, 0.2143, 0.6795, 0.2375, 0.7062, 0.1543, 0.7553, 0.2143, 0.6795, 0.2372, 0.6574, 0.273, 0.6911, 0.2375, 0.7062, 0.1543, 0.7553, 0.2375, 0.7062, 0.2536, 0.7465, 0.1735, 0.776, 0.2375, 0.7062, 0.273, 0.6911, 0.2911, 0.7365, 0.2536, 0.7465, 0.1735, 0.776, 0.2536, 0.7465, 0.2612, 0.7786, 0.2112, 0.7888, 0.2536, 0.7465, 0.2911, 0.7365, 0.2932, 0.7731, 0.2612, 0.7786, 0.2112, 0.7888, 0.2612, 0.7786, 0.2724, 0.8157, 0.2311, 0.8196, 0.2612, 0.7786, 0.2932, 0.7731, 0.2866, 0.8148, 0.2724, 0.8157, 0.2785, 0.8581, 0.2685, 0.8523, 0.2724, 0.8157, 0.2866, 0.8148, 0.2685, 0.8523, 0.2222, 0.8538, 0.2311, 0.8196, 0.2724, 0.8157, 0.1552, 0.6958, 0.1801, 0.6567, 0.2143, 0.6795, 0.1491, 0.7317, 0.1801, 0.6567, 0.1819, 0.6451, 0.2372, 0.6574, 0.2143, 0.6795, 0.5493, 0.7326, 0.4843, 0.6801, 0.5186, 0.6575, 0.5434, 0.6967, 0.4843, 0.6801, 0.4615, 0.6579, 0.5169, 0.6459, 0.5186, 0.6575, 0.4113, 0.8151, 0.4255, 0.8161, 0.4293, 0.8527, 0.4193, 0.8585, 0.4255, 0.8161, 0.4668, 0.8202, 0.4756, 0.8544, 0.4293, 0.8527, 0.4668, 0.8202, 0.4255, 0.8161, 0.4369, 0.779, 0.4869, 0.7894, 0.4255, 0.8161, 0.4113, 0.8151, 0.405, 0.7734, 0.4369, 0.779, 0.4869, 0.7894, 0.4369, 0.779, 0.4447, 0.7469, 0.5247, 0.7768, 0.4369, 0.779, 0.405, 0.7734, 0.4073, 0.7368, 0.4447, 0.7469, 0.5247, 0.7768, 0.4447, 0.7469, 0.4609, 0.7067, 0.5439, 0.7562, 0.4447, 0.7469, 0.4073, 0.7368, 0.4255, 0.6915, 0.4609, 0.7067, 0.5439, 0.7562, 0.4609, 0.7067, 0.4843, 0.6801, 0.5493, 0.7326, 0.4609, 0.7067, 0.4255, 0.6915, 0.4615, 0.6579, 0.4843, 0.6801, 0.8288, 0.5244, 0.7861, 0.5242, 0.7837, 0.4771, 0.8289, 0.4783, 0.8284, 0.5706, 0.7831, 0.5712, 0.7861, 0.5242, 0.8288, 0.5244, 0.8194, 0.6924, 0.8275, 0.6287, 0.8667, 0.6204, 0.8555, 0.689, 0.8574, 0.3602, 0.8679, 0.4289, 0.8287, 0.4201, 0.8214, 0.3564, 0.7831, 0.5712, 0.8284, 0.5706, 0.8275, 0.6287, 0.777, 0.622, 0.7837, 0.4771, 0.7782, 0.4263, 0.8287, 0.4201, 0.8289, 0.4783, 0.8214, 0.3564, 0.8287, 0.4201, 0.7782, 0.4263, 0.7704, 0.356, 0.7317, 0.5682, 0.7831, 0.5712, 0.777, 0.622, 0.7183, 0.6174, 0.7704, 0.356, 0.7782, 0.4263, 0.7194, 0.4302, 0.7168, 0.3767, 0.7837, 0.4771, 0.7322, 0.4796, 0.7194, 0.4302, 0.7782, 0.4263, 0.7292, 0.5239, 0.7317, 0.5682, 0.6828, 0.5755, 0.6792, 0.5236, 0.7322, 0.4796, 0.7292, 0.5239, 0.6792, 0.5236, 0.6834, 0.4716, 0.5899, 0.757, 0.6522, 0.802, 0.6614, 0.7898, 0.5987, 0.7443, 0.5793, 0.7773, 0.5899, 0.757, 0.6522, 0.802, 0.647, 0.8122, 0.5714, 0.8, 0.5793, 0.7773, 0.647, 0.8122, 0.6421, 0.8222, 0.5667, 0.8137, 0.6361, 0.837, 0.6421, 0.8222, 0.5714, 0.8, 0.5574, 0.8365, 0.5667, 0.8137, 0.6361, 0.837, 0.6326, 0.848, 0.5522, 0.8609, 0.5574, 0.8365, 0.6326, 0.848, 0.6309, 0.8594, 0.2616, 0.9398, 0.2822, 0.9387, 0.2821, 0.9558, 0.2616, 0.9542, 0.3141, 0.9413, 0.314, 0.9542, 0.2821, 0.9558, 0.2822, 0.9387, 0.8683, 0.9421, 0.8709, 0.9236, 0.8909, 0.9266, 0.8886, 0.9395, 0.8822, 0.8852, 0.8878, 0.8997, 0.8731, 0.8982, 0.8707, 0.8857, 0.8575, 0.8865, 0.8707, 0.8857, 0.8731, 0.8982, 0.8529, 0.9067, 0.8683, 0.9421, 0.8452, 0.9313, 0.8529, 0.9067, 0.8709, 0.9236, 0.8911, 0.9134, 0.8529, 0.9067, 0.8731, 0.8982, 0.8878, 0.8997, 0.8909, 0.9266, 0.8709, 0.9236, 0.8529, 0.9067, 0.8911, 0.9134, 0.8832, 0.817, 0.8986, 0.818, 0.8986, 0.8311, 0.8773, 0.8308, 0.8832, 0.817, 0.8773, 0.8308, 0.8564, 0.8457, 0.8524, 0.8168, 0.8986, 0.8311, 0.8968, 0.8443, 0.8564, 0.8457, 0.8773, 0.8308, 0.8581, 0.8696, 0.8564, 0.8457, 0.8756, 0.8571, 0.8725, 0.8707, 0.8839, 0.871, 0.8725, 0.8707, 0.8756, 0.8571, 0.8913, 0.8576, 0.8968, 0.8443, 0.8913, 0.8576, 0.8756, 0.8571, 0.8564, 0.8457, 0.8839, 0.871, 0.8822, 0.8852, 0.8707, 0.8857, 0.8725, 0.8707, 0.8581, 0.8696, 0.8725, 0.8707, 0.8707, 0.8857, 0.8575, 0.8865, 0.8379, 0.8724, 0.8581, 0.8696, 0.8575, 0.8865, 0.8364, 0.8873, 0.8839, 0.871, 0.9073, 0.8746, 0.9068, 0.8855, 0.8822, 0.8852, 0.8913, 0.8576, 0.9095, 0.8621, 0.9073, 0.8746, 0.8839, 0.871, 0.8822, 0.8852, 0.9068, 0.8855, 0.9065, 0.8985, 0.8878, 0.8997, 0.2616, 0.9542, 0.2373, 0.9568, 0.2359, 0.9466, 0.2616, 0.9398, 0.9068, 0.8855, 0.9281, 0.8881, 0.9281, 0.8954, 0.9065, 0.8985, 0.9095, 0.8621, 0.9322, 0.8696, 0.9295, 0.8799, 0.9073, 0.8746, 0.9073, 0.8746, 0.9295, 0.8799, 0.9281, 0.8881, 0.9068, 0.8855, 0.9281, 0.8954, 0.9281, 0.8881, 0.9361, 0.8857, 0.9373, 0.896, 0.8247, 0.9196, 0.8316, 0.9067, 0.8529, 0.9067, 0.8452, 0.9313, 0.8316, 0.9067, 0.8364, 0.8873, 0.8575, 0.8865, 0.8529, 0.9067, 0.8379, 0.8724, 0.8363, 0.8578, 0.8564, 0.8457, 0.8581, 0.8696, 0.8363, 0.8578, 0.835, 0.8375, 0.8524, 0.8168, 0.8564, 0.8457, 0.835, 0.8375, 0.8285, 0.8246, 0.8329, 0.8005, 0.8524, 0.8168, 0.8701, 0.9793, 0.871, 0.9869, 0.857, 0.9851, 0.8601, 0.9775, 0.8505, 0.787, 0.8639, 0.7669, 0.8767, 0.7752, 0.8641, 0.7963, 0.8628, 0.9597, 0.8601, 0.9775, 0.852, 0.976, 0.8503, 0.9524, 0.8641, 0.7963, 0.8767, 0.7752, 0.8842, 0.7786, 0.8785, 0.794, 0.8766, 0.9653, 0.8701, 0.9793, 0.8601, 0.9775, 0.8628, 0.9597, 0.8888, 0.9456, 0.8766, 0.9653, 0.8628, 0.9597, 0.8683, 0.9421, 0.8524, 0.8168, 0.8641, 0.7963, 0.8785, 0.794, 0.8832, 0.817, 0.8683, 0.9421, 0.8628, 0.9597, 0.8503, 0.9524, 0.8452, 0.9313, 0.8329, 0.8005, 0.8505, 0.787, 0.8641, 0.7963, 0.8524, 0.8168, 0.9349, 0.9452, 0.9362, 0.938, 0.9455, 0.938, 0.9437, 0.9483, 0.9209, 0.8172, 0.9458, 0.816, 0.9469, 0.8264, 0.9216, 0.83, 0.1547, 0.9559, 0.1271, 0.9489, 0.1286, 0.9387, 0.1547, 0.9415, 0.9226, 0.8048, 0.9462, 0.8068, 0.9458, 0.816, 0.9209, 0.8172, 0.9134, 0.9315, 0.9362, 0.938, 0.9349, 0.9452, 0.9111, 0.9444, 0.8909, 0.9266, 0.9134, 0.9315, 0.9111, 0.9444, 0.8886, 0.9395, 0.8995, 0.8015, 0.9226, 0.8048, 0.9209, 0.8172, 0.8986, 0.818, 0.1803, 0.9578, 0.1547, 0.9559, 0.1547, 0.9415, 0.1803, 0.9398, 0.8986, 0.818, 0.9209, 0.8172, 0.9216, 0.83, 0.8986, 0.8311, 0.9367, 0.9156, 0.9379, 0.9082, 0.9463, 0.9071, 0.9458, 0.9176, 0.3141, 0.9413, 0.3397, 0.9476, 0.3382, 0.9568, 0.314, 0.9542, 0.9209, 0.8463, 0.9455, 0.8485, 0.9454, 0.8593, 0.9209, 0.8598, 0.9166, 0.9023, 0.9379, 0.9082, 0.9367, 0.9156, 0.9145, 0.9153, 0.2611, 0.9811, 0.2368, 0.9839, 0.2354, 0.9736, 0.2611, 0.9667, 0.287, 0.9827, 0.2611, 0.9811, 0.2611, 0.9667, 0.287, 0.9647, 0.8878, 0.8997, 0.9166, 0.9023, 0.9145, 0.9153, 0.8911, 0.9134, 0.8968, 0.8443, 0.9209, 0.8463, 0.9209, 0.8598, 0.8913, 0.8576, 0.9395, 0.93, 0.9406, 0.9228, 0.9499, 0.9226, 0.9483, 0.9329, 0.9177, 0.9169, 0.9406, 0.9228, 0.9395, 0.93, 0.9157, 0.9298, 0.3168, 0.9667, 0.3444, 0.9736, 0.343, 0.9839, 0.3168, 0.9811, 0.9239, 0.8315, 0.9498, 0.8333, 0.9499, 0.8439, 0.924, 0.8448, 0.2082, 0.9414, 0.2345, 0.9387, 0.2359, 0.9489, 0.2082, 0.9558, 0.1803, 0.9398, 0.2082, 0.9414, 0.2082, 0.9558, 0.1803, 0.9578, 0.8986, 0.8311, 0.9239, 0.8315, 0.924, 0.8448, 0.8968, 0.8443, 0.287, 0.9647, 0.3168, 0.9667, 0.3168, 0.9811, 0.287, 0.9827, 0.8911, 0.9134, 0.9177, 0.9169, 0.9157, 0.9298, 0.8909, 0.9266, 0.8793, 0.7967, 0.8995, 0.8015, 0.8986, 0.818, 0.8832, 0.817, 0.1819, 0.6451, 0.1831, 0.6196, 0.2533, 0.6219, 0.2372, 0.6574, 0.1831, 0.6196, 0.1875, 0.5881, 0.2577, 0.5892, 0.2533, 0.6219, 0.2372, 0.6574, 0.2533, 0.6219, 0.2978, 0.6071, 0.3026, 0.6383, 0.2533, 0.6219, 0.2577, 0.5892, 0.293, 0.5827, 0.2978, 0.6071, 0.3495, 0.5728, 0.3495, 0.6026, 0.2978, 0.6071, 0.293, 0.5827, 0.3495, 0.6026, 0.3494, 0.6396, 0.3026, 0.6383, 0.2978, 0.6071, 0.1351, 0.62, 0.1388, 0.5971, 0.1831, 0.6196, 0.1819, 0.6451, 0.1388, 0.5971, 0.1421, 0.5718, 0.1875, 0.5881, 0.1831, 0.6196, 0.1421, 0.5718, 0.1388, 0.5971, 0.104, 0.5863, 0.108, 0.565, 0.1388, 0.5971, 0.1351, 0.62, 0.09945, 0.6071, 0.104, 0.5863, 0.5912, 0.566, 0.5951, 0.5873, 0.5602, 0.598, 0.557, 0.5726, 0.5158, 0.6203, 0.5116, 0.5888, 0.557, 0.5726, 0.5602, 0.598, 0.406, 0.5829, 0.4011, 0.6074, 0.3495, 0.6026, 0.3495, 0.5728, 0.4011, 0.6074, 0.3962, 0.6385, 0.3494, 0.6396, 0.3495, 0.6026, 0.3962, 0.6385, 0.4011, 0.6074, 0.4456, 0.6223, 0.4615, 0.6579, 0.4011, 0.6074, 0.406, 0.5829, 0.4413, 0.5896, 0.4456, 0.6223, 0.4615, 0.6579, 0.4456, 0.6223, 0.5158, 0.6203, 0.5169, 0.6459, 0.4456, 0.6223, 0.4413, 0.5896, 0.5116, 0.5888, 0.5158, 0.6203, 0.5822, 0.1753, 0.5512, 0.2287, 0.5297, 0.207, 0.5564, 0.1551, 0.6034, 0.1909, 0.5781, 0.2489, 0.5512, 0.2287, 0.5822, 0.1753, 0.5564, 0.1551, 0.5297, 0.207, 0.4994, 0.2001, 0.5314, 0.1373, 0.5012, 0.1264, 0.5314, 0.1373, 0.4994, 0.2001, 0.4716, 0.189, 0.6657, 0.2064, 0.6347, 0.2718, 0.6064, 0.26, 0.6329, 0.2017, 0.6329, 0.2017, 0.6064, 0.26, 0.5781, 0.2489, 0.6034, 0.1909, 0.462, 0.3118, 0.5297, 0.207, 0.5512, 0.2287, 0.4951, 0.3426, 0.4365, 0.2639, 0.4994, 0.2001, 0.5297, 0.207, 0.462, 0.3118, 0.4143, 0.2441, 0.4716, 0.189, 0.4994, 0.2001, 0.4365, 0.2639, 0.4951, 0.3426, 0.5512, 0.2287, 0.5781, 0.2489, 0.539, 0.358, 0.5844, 0.356, 0.539, 0.358, 0.5781, 0.2489, 0.6064, 0.26, 0.6318, 0.3529, 0.5844, 0.356, 0.6064, 0.26, 0.6347, 0.2718, 0.1706, 0.2067, 0.201, 0.1999, 0.2636, 0.2637, 0.238, 0.3115, 0.1492, 0.2283, 0.1706, 0.2067, 0.238, 0.3115, 0.2048, 0.3421, 0.1222, 0.2483, 0.1492, 0.2283, 0.2048, 0.3421, 0.1609, 0.3574, 0.1706, 0.2067, 0.1442, 0.1548, 0.1692, 0.1371, 0.201, 0.1999, 0.201, 0.1999, 0.1692, 0.1371, 0.1993, 0.1264, 0.2287, 0.1888, 0.1492, 0.2283, 0.1184, 0.1749, 0.1442, 0.1548, 0.1706, 0.2067, 0.1222, 0.2483, 0.09715, 0.1903, 0.1184, 0.1749, 0.1492, 0.2283, 0.201, 0.1999, 0.2287, 0.1888, 0.2858, 0.244, 0.2636, 0.2637, 0.094, 0.2593, 0.1156, 0.3553, 0.06825, 0.352, 0.06563, 0.271, 0.094, 0.2593, 0.1222, 0.2483, 0.1609, 0.3574, 0.1156, 0.3553, 0.094, 0.2593, 0.06563, 0.271, 0.03501, 0.2057, 0.06774, 0.2011, 0.094, 0.2593, 0.06774, 0.2011, 0.09715, 0.1903, 0.1222, 0.2483, 0.094, 0.2593, 0.06774, 0.2011, 0.03501, 0.2057, 0.06563, 0.271, 0.094, 0.2593, 0.1222, 0.2483, 0.09715, 0.1903, 0.06774, 0.2011, 0.1222, 0.2483, 0.1492, 0.2283, 0.1184, 0.1749, 0.09715, 0.1903, 0.1492, 0.2283, 0.1706, 0.2067, 0.1442, 0.1548, 0.1184, 0.1749, 0.1706, 0.2067, 0.201, 0.1999, 0.1692, 0.1371, 0.1442, 0.1548, 0.201, 0.1999, 0.2287, 0.1888, 0.2858, 0.244, 0.2636, 0.2637, 0.4143, 0.2441, 0.4365, 0.2639, 0.4994, 0.2001, 0.4716, 0.189, 0.6318, 0.3529, 0.6347, 0.2718, 0.6064, 0.26, 0.5844, 0.356, 0.4365, 0.2639, 0.462, 0.3118, 0.5297, 0.207, 0.4994, 0.2001, 0.462, 0.3118, 0.4951, 0.3426, 0.5512, 0.2287, 0.5297, 0.207, 0.5844, 0.356, 0.6064, 0.26, 0.5781, 0.2489, 0.539, 0.358, 0.4951, 0.3426, 0.539, 0.358, 0.5781, 0.2489, 0.5512, 0.2287, 0.2143, 0.6795, 0.2375, 0.7062, 0.273, 0.6911, 0.2372, 0.6574, 0.2375, 0.7062, 0.2536, 0.7465, 0.2911, 0.7365, 0.273, 0.6911, 0.2536, 0.7465, 0.2612, 0.7786, 0.2932, 0.7731, 0.2911, 0.7365, 0.2612, 0.7786, 0.2724, 0.8157, 0.2866, 0.8148, 0.2932, 0.7731, 0.2785, 0.8581, 0.2866, 0.8148, 0.2724, 0.8157, 0.2685, 0.8523, 0.1819, 0.6451, 0.2372, 0.6574, 0.2533, 0.6219, 0.1831, 0.6196, 0.5899, 0.757, 0.6522, 0.802, 0.6614, 0.7898, 0.5987, 0.7443, 0.5793, 0.7773, 0.647, 0.8122, 0.6522, 0.802, 0.5899, 0.757, 0.5714, 0.8, 0.6421, 0.8222, 0.647, 0.8122, 0.5793, 0.7773, 0.5667, 0.8137, 0.6361, 0.837, 0.6421, 0.8222, 0.5714, 0.8, 0.5574, 0.8365, 0.6326, 0.848, 0.6361, 0.837, 0.5667, 0.8137, 0.5522, 0.8609, 0.6309, 0.8594, 0.6326, 0.848, 0.5574, 0.8365, 0.8472, 0.5687, 0.8288, 0.5244, 0.8683, 0.5247, 0.866, 0.5668, 0.8472, 0.5687, 0.8683, 0.5247, 0.8472, 0.5687, 0.8284, 0.5706, 0.8288, 0.5244, 0.8472, 0.5687, 0.8667, 0.6204, 0.8275, 0.6287, 0.8284, 0.5706, 0.8472, 0.5687, 0.8275, 0.6287, 0.8472, 0.5687, 0.866, 0.5668, 0.8667, 0.6204, 0.8477, 0.4804, 0.8683, 0.5247, 0.8288, 0.5244, 0.8289, 0.4783, 0.8477, 0.4804, 0.8288, 0.5244, 0.8477, 0.4804, 0.8665, 0.4825, 0.8683, 0.5247, 0.8477, 0.4804, 0.8287, 0.4201, 0.8679, 0.4289, 0.8665, 0.4825, 0.8477, 0.4804, 0.8679, 0.4289, 0.8477, 0.4804, 0.8289, 0.4783, 0.8287, 0.4201, 0.0, 0.0, 1.0, 0.0, 1.0, 1.0, 0.0, 1.0, 0.0, 0.0, 0.0, 1.0, 1.0, 1.0, 1.0, 0.0, 0.0, 0.0, 0.0, 1.0, 1.0, 1.0, 1.0, 0.0, 0.0, 0.0, 0.0, 1.0, 1.0, 1.0, 1.0, 0.0, 0.6484, 0.5234, 0.6313, 0.4761, 0.6834, 0.4716, 0.6792, 0.5236, 0.6484, 0.5234, 0.6834, 0.4716, 0.6484, 0.5234, 0.6176, 0.5232, 0.6313, 0.4761, 0.6484, 0.5234, 0.6828, 0.5755, 0.6307, 0.5705, 0.6176, 0.5232, 0.6484, 0.5234, 0.6307, 0.5705, 0.6484, 0.5234, 0.6792, 0.5236, 0.6828, 0.5755, 0.7728, 0.6571, 0.8275, 0.6287, 0.8194, 0.6924, 0.7685, 0.6922, 0.7728, 0.6571, 0.8194, 0.6924, 0.7728, 0.6571, 0.777, 0.622, 0.8275, 0.6287, 0.7728, 0.6571, 0.7151, 0.6708, 0.7183, 0.6174, 0.777, 0.622, 0.7728, 0.6571, 0.7183, 0.6174, 0.7728, 0.6571, 0.7685, 0.6922, 0.7151, 0.6708, 0.09214, 0.6304, 0.1351, 0.62, 0.1106, 0.664, 0.08483, 0.6537, 0.09214, 0.6304, 0.1106, 0.664, 0.09214, 0.6304, 0.09945, 0.6071, 0.1351, 0.62, 0.6077, 0.6313, 0.5881, 0.6651, 0.5638, 0.6209, 0.6014, 0.6077, 0.6077, 0.6313, 0.5638, 0.6209, 0.6077, 0.6313, 0.6139, 0.655, 0.5881, 0.6651, 0.562, 0.6094, 0.5951, 0.5873, 0.6014, 0.6077, 0.5638, 0.6209, 0.562, 0.6094, 0.6014, 0.6077, 0.562, 0.6094, 0.5602, 0.598, 0.5951, 0.5873, 0.562, 0.6094, 0.5169, 0.6459, 0.5158, 0.6203, 0.5602, 0.598, 0.562, 0.6094, 0.5158, 0.6203, 0.562, 0.6094, 0.5638, 0.6209, 0.5169, 0.6459, 0.3493, 0.6601, 0.3172, 0.6982, 0.3026, 0.6383, 0.3494, 0.6396, 0.3493, 0.6601, 0.3026, 0.6383, 0.3493, 0.6601, 0.3493, 0.6805, 0.3172, 0.6982, 0.3493, 0.6805, 0.3493, 0.6601, 0.3813, 0.6983, 0.3493, 0.6601, 0.3494, 0.6396, 0.3962, 0.6385, 0.3813, 0.6983, 0.3887, 0.6684, 0.4255, 0.6915, 0.3962, 0.6385, 0.3887, 0.6684, 0.3493, 0.6601, 0.3887, 0.6684, 0.3813, 0.6983, 0.3493, 0.6601, 0.0, 0.0, 1.0, 0.0, 1.0, 1.0, 0.0, 0.0, 1.0, 1.0, 1.0, 0.0])
me_mehumanmale_001.materials.append(mat_skin)
me_mehumanmale_001.materials.append(mat_rags)
me_mehumanmale_001.materials.append(mat_rags2)
me_mehumanmale_001.materials.append(mat_bone_001)
me_mehumanmale_001.materials.append(mat_bloody)
me_mehumanmale_001.use_remesh_preserve_volume = False
me_mehumanmale_001.use_remesh_preserve_attributes = False
me_mehumanmale_001.use_mirror_vertex_groups = False
me_mehumanmale_001.update()
me_plane = bpy.data.meshes.new('Plane')
me_plane.from_pydata([(1.0, 1.0, 0.0), (1.0, -1.0, 0.0), (-1.0, -1.0, 0.0), (-1.0, 1.0, 0.0)], [], [(0, 3, 2, 1)])
me_plane.materials.append(mat_shadowcatcher)
me_plane.use_remesh_preserve_volume = False
me_plane.use_remesh_preserve_attributes = False
me_plane.use_mirror_vertex_groups = False
me_plane.update()
arm_armature = bpy.data.armatures.new('Armature')  # bones are not reproduced
arm_armalearm_001 = bpy.data.armatures.new('arMaleArm.001')  # bones are not reproduced

# ---- objects
ob_lamp = bpy.data.objects.new('Lamp', light_lamp_001)
ob_camera = bpy.data.objects.new('Camera', cam_camera_001)
ob_renderplatform = bpy.data.objects.new('RenderPlatform', me_plane_002)
ob_gibarm = bpy.data.objects.new('GibArm', arm_armature)
ob_gibs = bpy.data.objects.new('Gibs', me_cube_004)
ob_malearm = bpy.data.objects.new('MaleArm', arm_armalearm_001)
ob_zombie = bpy.data.objects.new('Zombie', me_mehumanmale_001)
ob_shadowplane = bpy.data.objects.new('ShadowPlane', me_plane)

# ---- transforms, parenting, visibility, modifiers, constraints
ob_lamp.location = (2.5, -5.0, 7.5)
ob_lamp.rotation_euler = (0.4847, 0.4381, -0.2138)
ob_lamp.lock_rotations_4d = False
ob_lamp.empty_display_type = 'ARROWS'
ob_lamp.lineart.crease_threshold = 0.0
ob_camera.location = (5.0, -5.0, 5.3)
ob_camera.rotation_euler = (1.047, 0.0, 0.7854)
ob_camera.lock_rotations_4d = False
ob_camera.empty_display_type = 'ARROWS'
ob_camera.lineart.crease_threshold = 0.0
ob_renderplatform.location = (0.0, 0.0, 0.0)
ob_renderplatform.rotation_euler = (0.0, -0.0, -113.1)
ob_renderplatform.lock_rotations_4d = False
ob_renderplatform.empty_display_type = 'ARROWS'
ob_renderplatform.lineart.crease_threshold = 0.0
ob_gibarm.parent = ob_renderplatform
ob_gibarm.matrix_parent_inverse = Matrix(((1.0, 4.061e-05, 0.0, 0.0), (-4.061e-05, 1.0, 0.0, 0.0), (0.0, 0.0, 1.0, 0.0), (0.0, 0.0, 0.0, 1.0)))
ob_gibarm.location = (-0.02258, -0.2134, 1.835)
ob_gibarm.lock_rotations_4d = False
ob_gibarm.empty_display_type = 'ARROWS'
ob_gibarm.lineart.crease_threshold = 0.0
ob_gibs.parent = ob_renderplatform
ob_gibs.matrix_parent_inverse = Matrix(((1.0, 4.061e-05, 0.0, 0.0), (-4.061e-05, 1.0, 0.0, 0.0), (0.0, 0.0, 1.0, 0.0), (0.0, 0.0, 0.0, 1.0)))
ob_gibs.location = (-0.03083, -0.251, 1.872)
ob_gibs.scale = (1.348, 1.348, 1.348)
ob_gibs.lock_rotations_4d = False
ob_gibs.empty_display_type = 'ARROWS'
ob_gibs.lineart.crease_threshold = 0.0
_vg = ob_gibs.vertex_groups.new(name='Gib1')
_vg.add([0, 1, 2, 3, 4, 5, 6, 7, 8, 9, 10, 11, 12, 13, 14, 15, 16, 17, 18, 19, 20, 21, 22, 23, 24, 25], 1.0, 'REPLACE')
_vg = ob_gibs.vertex_groups.new(name='Gib2')
_vg.add([26, 27, 28, 29, 30, 31, 32, 33, 34, 35, 36, 37, 38, 39, 40, 41, 42, 43, 44, 45, 46, 47, 48, 49, 50, 51], 1.0, 'REPLACE')
_vg = ob_gibs.vertex_groups.new(name='Gib3')
_vg.add([104, 105, 106, 107, 108, 109, 110, 111, 112, 113, 114, 115, 116, 117, 118, 119, 120, 121, 122, 123, 124, 125, 126, 127, 128, 129], 1.0, 'REPLACE')
_vg = ob_gibs.vertex_groups.new(name='Gib4')
_vg.add([182, 183, 184, 185, 186, 187, 188, 189, 190, 191, 192, 193, 194, 195, 196, 197, 198, 199, 200, 201, 202, 203, 204, 205, 206, 207], 1.0, 'REPLACE')
_vg = ob_gibs.vertex_groups.new(name='Gib5')
_vg.add([156, 157, 158, 159, 160, 161, 162, 163, 164, 165, 166, 167, 168, 169, 170, 171, 172, 173, 174, 175, 176, 177, 178, 179, 180, 181], 1.0, 'REPLACE')
_vg = ob_gibs.vertex_groups.new(name='Gib6')
_vg.add([130, 131, 132, 133, 134, 135, 136, 137, 138, 139, 140, 141, 142, 143, 144, 145, 146, 147, 148, 149, 150, 151, 152, 153, 154, 155], 1.0, 'REPLACE')
_vg = ob_gibs.vertex_groups.new(name='Gib7')
_vg.add([52, 53, 54, 55, 56, 57, 58, 59, 60, 61, 62, 63, 64, 65, 66, 67, 68, 69, 70, 71, 72, 73, 74, 75, 76, 77], 1.0, 'REPLACE')
_vg = ob_gibs.vertex_groups.new(name='Gib8')
_vg.add([78, 79, 80, 81, 82, 83, 84, 85, 86, 87, 88, 89, 90, 91, 92, 93, 94, 95, 96, 97, 98, 99, 100, 101, 102, 103], 1.0, 'REPLACE')
_m = ob_gibs.modifiers.new('Armature', 'ARMATURE')
_m.object = ob_gibarm
ob_malearm.parent = ob_renderplatform
ob_malearm.matrix_parent_inverse = Matrix(((1.0, 3.173e-05, 0.0, 0.0), (-3.173e-05, 1.0, 0.0, 0.0), (0.0, 0.0, 1.0, 0.0), (0.0, 0.0, 0.0, 1.0)))
ob_malearm.location = (0.0001068, -0.01891, 1.615)
ob_malearm.rotation_euler = (1.571, -0.0, -3.02e-07)
ob_malearm.scale = (0.5, 0.5, 0.5)
ob_malearm.lock_rotations_4d = False
ob_malearm.empty_display_type = 'ARROWS'
ob_malearm.color = (0.0, 0.0, 0.0, 1.0)
ob_malearm.lineart.crease_threshold = 0.0
ob_zombie.parent = ob_renderplatform
ob_zombie.matrix_parent_inverse = Matrix(((1.0, 3.173e-05, 0.0, 0.0), (-3.173e-05, 1.0, 0.0, 0.0), (0.0, 0.0, 1.0, 0.0), (0.0, 0.0, 0.0, 1.0)))
ob_zombie.location = (0.0, 0.0, 0.9877)
ob_zombie.rotation_euler = (0.0, -0.0, -3.02e-07)
ob_zombie.lock_rotations_4d = False
ob_zombie.empty_display_type = 'ARROWS'
ob_zombie.color = (0.0, 0.0, 0.0, 1.0)
ob_zombie.lineart.crease_threshold = 0.0
_vg = ob_zombie.vertex_groups.new(name='Head')
_vg.add([146, 148, 149, 212, 213, 214, 218, 219, 220, 221, 222, 223, 224, 225, 226, 227, 270, 271, 272, 273, 274, 275, 278, 279, 396, 397, 398, 399, 400, 401, 402, 403, 404, 405, 516, 517, 518, 519], 1.0, 'REPLACE')
_vg = ob_zombie.vertex_groups.new(name='Thigh.Left')
_vg.add([252, 253, 254, 255, 256, 257, 292, 293, 294, 295, 296, 297, 366, 367, 368, 369, 370, 371, 498, 499, 500, 501, 502, 503], 1.0, 'REPLACE')
_vg = ob_zombie.vertex_groups.new(name='Thigh.Right')
_vg.add([192, 193, 194, 195, 196, 197, 246, 247, 248, 249, 250, 251, 362, 363, 364, 365, 372, 373, 492, 493, 494, 495, 496, 497], 1.0, 'REPLACE')
_vg = ob_zombie.vertex_groups.new(name='Shin.Left')
_vg.add([0, 1, 2, 3, 4, 5, 6, 7, 8, 9, 10, 11, 12, 13, 14, 15, 16, 17, 258, 259, 260, 261, 262, 263, 298, 299, 300, 301, 302, 303, 356, 357, 358, 359, 360, 361], 1.0, 'REPLACE')
_vg = ob_zombie.vertex_groups.new(name='Shin.Right')
_vg.add([186, 187, 188, 189, 190, 191, 240, 241, 242, 243, 244, 245, 350, 351, 352, 353, 354, 355, 492, 493, 494, 495, 496, 497], 1.0, 'REPLACE')
_vg = ob_zombie.vertex_groups.new(name='Forearm.Right')
_vg.add([18, 19, 20, 21, 22, 23, 24, 25, 26, 27, 28, 29, 30, 31, 32, 33, 34, 35, 36, 37, 38, 39, 40, 41, 42, 43, 44, 45, 46, 47, 48, 49, 50, 51, 52, 53, 54, 55, 56, 57, 58, 59, 60, 61, 62, 63, 64, 65, 66, 67, 68, 69, 70, 71, 72, 73, 74, 75, 76, 77, 78, 79, 80, 81, 150, 151, 152, 153, 154, 155, 162, 163, 164, 165, 166, 167, 228, 229, 230, 231, 232, 233], 1.0, 'REPLACE')
_vg = ob_zombie.vertex_groups.new(name='Forearm.Left')
_vg.add([330, 331, 332, 333, 334, 335, 406, 407, 408, 409, 410, 411, 412, 413, 414, 415, 416, 417, 510, 511, 512, 513, 514, 515], 1.0, 'REPLACE')
_vg = ob_zombie.vertex_groups.new(name='Upperarm.Left')
_vg.add([264, 265, 266, 267, 268, 269, 324, 325, 326, 327, 330, 331, 332, 333, 334, 335, 390, 391, 392, 393, 394, 395], 1.0, 'REPLACE')
_vg = ob_zombie.vertex_groups.new(name='Upperarm.Right')
_vg.add([150, 151, 152, 153, 154, 155, 158, 159, 160, 161, 234, 235, 236, 237, 238, 239, 384, 385, 386, 387, 388, 389, 505, 506, 507, 508], 1.0, 'REPLACE')
_vg = ob_zombie.vertex_groups.new(name='Neck')
_vg.add([146, 169, 170, 210, 211, 212, 213, 214, 278, 279, 321, 322], 1.0, 'REPLACE')
_vg = ob_zombie.vertex_groups.new(name='Back')
_vg.add([147, 156, 157, 158, 159, 160, 161, 168, 169, 170, 171, 172, 173, 174, 175, 176, 177, 210, 211, 215, 216, 217, 276, 277, 315, 316, 317, 318, 319, 320, 321, 322, 323, 324, 325, 326, 327, 328, 329, 337, 374, 375, 376, 377, 378, 379, 380, 381, 382, 383, 482, 483, 484, 485, 486, 487, 488, 489, 490, 491, 504, 505, 506, 507, 508, 509, 520, 521, 522, 523], 1.0, 'REPLACE')
_vg = ob_zombie.vertex_groups.new(name='Foot.Right')
_vg.add([186, 187, 188, 189, 190, 191, 198, 199, 200, 201, 202, 203, 338, 339, 340, 341, 342, 343], 1.0, 'REPLACE')
_vg = ob_zombie.vertex_groups.new(name='Toes.Right')
_vg.add([204, 205, 206, 207, 208, 209, 338, 339, 340, 341, 342, 343], 1.0, 'REPLACE')
_vg = ob_zombie.vertex_groups.new(name='Foot.Left')
_vg.add([286, 287, 288, 289, 290, 291, 298, 299, 300, 301, 302, 303, 344, 345, 346, 347, 348, 349], 1.0, 'REPLACE')
_vg = ob_zombie.vertex_groups.new(name='Toes.Left')
_vg.add([280, 281, 282, 283, 284, 285, 344, 345, 346, 347, 348, 349], 1.0, 'REPLACE')
_vg = ob_zombie.vertex_groups.new(name='Thumb1.Right')
_vg.add([82, 116, 118, 120, 121, 122, 123], 1.0, 'REPLACE')
_vg = ob_zombie.vertex_groups.new(name='Thumb2.Right')
_vg.add([120, 121, 122, 123, 124, 125, 126, 127], 1.0, 'REPLACE')
_vg = ob_zombie.vertex_groups.new(name='Hand.Right')
_vg.add([82, 83, 84, 85, 86, 87, 88, 89, 90, 91, 116, 117, 118, 119, 136, 137, 138, 139, 140, 141, 142, 143, 144, 145, 162, 163, 164, 165, 166, 167], 1.0, 'REPLACE')
_vg = ob_zombie.vertex_groups.new(name='Fingers1.Right')
_vg.add([83, 84, 86, 87, 88, 89, 92, 93, 94, 95, 100, 101, 102, 103, 108, 109, 110, 111, 132, 133, 134, 135, 136, 137, 138, 139], 1.0, 'REPLACE')
_vg = ob_zombie.vertex_groups.new(name='Fingers2.Right')
_vg.add([92, 93, 94, 95, 96, 97, 98, 99, 100, 101, 102, 103, 104, 105, 106, 107, 108, 109, 110, 111, 112, 113, 114, 115, 128, 129, 130, 131, 132, 133, 134, 135], 1.0, 'REPLACE')
_vg = ob_zombie.vertex_groups.new(name='Hand.Left')
_vg.add([412, 413, 414, 415, 416, 417, 418, 419, 420, 421, 422, 423, 424, 425, 426, 427, 444, 445, 446, 447, 472, 473, 474, 475, 476, 477, 478, 479, 480, 481], 1.0, 'REPLACE')
_vg = ob_zombie.vertex_groups.new(name='Thumb1.Left')
_vg.add([440, 441, 442, 443, 445, 447, 481], 1.0, 'REPLACE')
_vg = ob_zombie.vertex_groups.new(name='Thumb2.Left')
_vg.add([436, 437, 438, 439, 440, 441, 442, 443], 1.0, 'REPLACE')
_vg = ob_zombie.vertex_groups.new(name='Fingers1.Left')
_vg.add([424, 425, 426, 427, 428, 429, 430, 431, 452, 453, 454, 455, 460, 461, 462, 463, 468, 469, 470, 471, 474, 475, 476, 477, 479, 480], 1.0, 'REPLACE')
_vg = ob_zombie.vertex_groups.new(name='Fingers2.Left')
_vg.add([428, 429, 430, 431, 432, 433, 434, 435, 448, 449, 450, 451, 452, 453, 454, 455, 456, 457, 458, 459, 460, 461, 462, 463, 464, 465, 466, 467, 468, 469, 470, 471], 1.0, 'REPLACE')
_vg = ob_zombie.vertex_groups.new(name='Hip')
_vg.add([178, 179, 180, 181, 182, 183, 184, 185, 304, 305, 306, 307, 308, 309, 310, 311, 312, 313, 314, 336], 1.0, 'REPLACE')
_vg = ob_zombie.vertex_groups.new(name='Jaw')
_m = ob_zombie.modifiers.new('Armature', 'ARMATURE')
_m.object = ob_malearm
_m.use_bone_envelopes = True
_m = ob_zombie.modifiers.new('EdgeSplit', 'EDGE_SPLIT')
_m.use_edge_angle = False
ob_shadowplane.location = (0.0, 0.0, 0.0)
ob_shadowplane.scale = (10.0, 10.0, 10.0)
ob_shadowplane.lock_rotations_4d = False
ob_shadowplane.empty_display_type = 'ARROWS'
ob_shadowplane.lineart.crease_threshold = 0.0

# ---- collection membership
col_collection_1.objects.link(ob_lamp)
col_collection_1.objects.link(ob_camera)
col_collection_1.objects.link(ob_renderplatform)
col_collection_1.objects.link(ob_gibarm)
col_collection_1.objects.link(ob_gibs)
col_collection_1.objects.link(ob_malearm)
col_collection_1.objects.link(ob_zombie)
col_collection_1.objects.link(ob_shadowplane)

# ---- scene / render settings (as saved in the file)
scene.camera = ob_camera
scene.frame_start = 1; scene.frame_end = 36; scene.frame_set(11)
scene.render.engine = 'BLENDER_EEVEE_NEXT'
scene.render.image_settings.compression = 90
scene.render.resolution_x = 512
scene.render.resolution_y = 512
scene.render.resolution_percentage = 25
scene.render.pixel_aspect_x = 100.0
scene.render.pixel_aspect_y = 100.0
scene.render.fps = 8
scene.render.dither_intensity = 0.0
scene.render.use_compositing = False
scene.render.use_sequencer = False
scene.render.use_bake_selected_to_active = True
scene.render.bake_margin = 2
scene.render.bake_bias = 0.0
scene.render.use_stamp_time = False
scene.render.use_stamp_date = False
scene.render.use_stamp_frame = False
scene.render.use_stamp_camera = False
scene.render.use_stamp_scene = False
scene.render.use_stamp_filename = False
scene.render.use_stamp_render_time = False
scene.render.stamp_font_size = 0
scene.cycles.use_denoising = False
scene.cycles.samples = 10
scene.cycles.sampling_pattern = 'TABULATED_SOBOL'
scene.cycles.light_sampling_threshold = 0.0
scene.cycles.use_adaptive_sampling = False
scene.cycles.use_light_tree = False
scene.cycles.blur_glossy = 0.0
scene.cycles.volume_bounces = 1
scene.cycles.pixel_filter_type = 'GAUSSIAN'
scene.cycles.sample_clamp_indirect = 0.0
scene.view_settings.view_transform = 'Raw'
bpy.context.view_layer.update()

